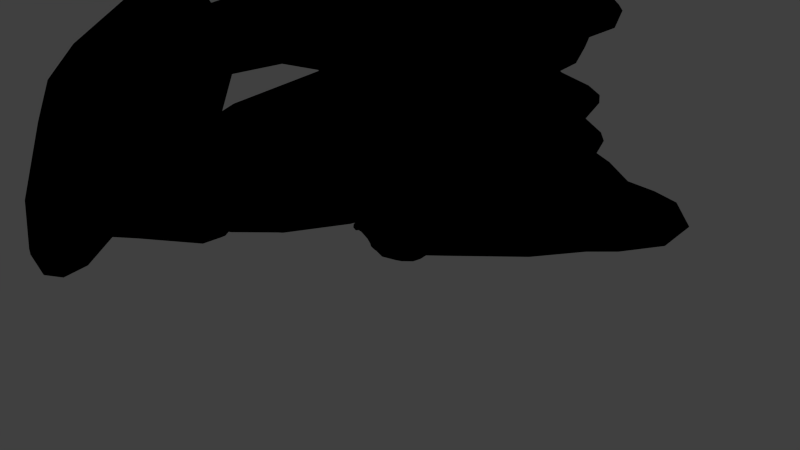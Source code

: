 # Source: rock.blend  (saved by Blender 2.67.0; exported with 4.5.12 LTS)
import bpy
from mathutils import Matrix  # noqa: F401  (used for matrix-valued properties, if any)

bpy.ops.wm.read_factory_settings(use_empty=True)
scene = bpy.context.scene
scene.name = 'Scene'

# ---- collections
col_collection_1 = bpy.data.collections.new('Collection 1'); scene.collection.children.link(col_collection_1)

# ---- materials (node trees are filled in below, after node groups)
mat_desert_rock_material = bpy.data.materials.new('desert_rock_material')
mat_desert_rock_material.alpha_threshold = 0.0
mat_desert_rock_material.use_transparent_shadow = False
mat_desert_rock_material.roughness = 0.5
mat_desert_rock_material.specular_intensity = 0.0
mat_desert_rock_material.line_color = (0.0, 0.0, 0.0, 1.0)
mat_grub = bpy.data.materials.new('grub')
mat_grub.alpha_threshold = 0.0
mat_grub.use_transparent_shadow = False
mat_grub.roughness = 0.5
mat_grub.specular_intensity = 0.0

# ---- material node trees
mat_desert_rock_material.use_nodes = True; mat_desert_rock_material.node_tree.nodes.clear()
_N = mat_desert_rock_material.node_tree.nodes; _L = mat_desert_rock_material.node_tree.links
n0 = _N.new('NodeUndefined'); n0.name = 'Geometry'; n0.location = (-571, 436)
n1 = _N.new('NodeUndefined'); n1.name = 'Output'; n1.location = (952, 489)
n1.inputs[1].default_value = 1.0
n2 = _N.new('ShaderNodeRGBCurve'); n2.name = 'RGB Curves'; n2.location = (704, 532)
n2.width = 200
_c = n2.mapping.curves[1]
while len(_c.points) > 2: _c.points.remove(_c.points[-1])
_c.points[0].location = (0.0, 0.0); _c.points[0].handle_type = 'AUTO'
_c.points[1].location = (0.45556, 0.5); _c.points[1].handle_type = 'AUTO'
_p = _c.points.new(1.0, 1.0); _p.handle_type = 'AUTO'
n2.mapping.update()
n3 = _N.new('ShaderNodeVectorMath'); n3.name = 'Add'; n3.location = (170, 451)
n3.width = 80
n3.hide = True
n3.operation = 'DOT_PRODUCT'
n4 = _N.new('ShaderNodeMix'); n4.name = 'Mix'; n4.location = (516, 354)
n4.width = 100
n4.data_type = 'RGBA'
n4.blend_type = 'ADD'
n5 = _N.new('NodeUndefined'); n5.name = 'Material'; n5.location = (-94, 370)
n5.inputs[0].default_value = (0.8, 0.8, 0.8, 1.0)
n5.inputs[1].default_value = (1.0, 1.0, 1.0, 1.0)
n5.inputs[2].default_value = 0.8
n5.inputs[3].default_value = (0.0, 0.0, 0.0)
n6 = _N.new('ShaderNodeValToRGB'); n6.name = 'ColorRamp'; n6.location = (198, 105)
while len(n6.color_ramp.elements) > 1: n6.color_ramp.elements.remove(n6.color_ramp.elements[-1])
n6.color_ramp.elements[0].position = 0.0; n6.color_ramp.elements[0].color = (0.2331, 0.2331, 0.2331, 1.0)
_e = n6.color_ramp.elements.new(0.2727); _e.color = (0.0, 0.0, 0.0, 1.0)
_L.new(n0.outputs[2], n3.inputs[0])
_L.new(n5.outputs[2], n3.inputs[1])
_L.new(n5.outputs[0], n4.inputs[6])
_L.new(n4.outputs[2], n2.inputs[1])
_L.new(n6.outputs[0], n4.inputs[0])
_L.new(n3.outputs[1], n6.inputs[0])
_L.new(n5.outputs[0], n4.inputs[7])
_L.new(n5.outputs[0], n1.inputs[0])

# ---- world
world_world = bpy.data.worlds.new('World'); scene.world = world_world
world_world.color = (0.05088, 0.05088, 0.05088)
world_world.use_sun_shadow = False
world_world.sun_shadow_jitter_overblur = 0.0
world_world.cycles.sampling_method = 'MANUAL'
world_world.cycles.sample_map_resolution = 256

# ---- cameras
cam_camera = bpy.data.cameras.new('Camera')
cam_camera.clip_end = 100.0
cam_camera.lens = 35.0
cam_camera.sensor_width = 32.0
cam_camera.sensor_height = 18.0
cam_camera.ortho_scale = 7.314
cam_camera.dof.focus_distance = 0.0
cam_camera.dof.aperture_fstop = 128.0

# ---- lights
light_lamp = bpy.data.lights.new('Lamp', 'SUN')
light_lamp.transmission_factor = 0.0
light_lamp.cutoff_distance = 30.0
light_lamp.angle = 1.571
light_lamp.energy = 1.0
light_lamp.shadow_buffer_clip_start = 1.001
light_lamp.shadow_soft_size = 1.0
light_lamp.shadow_cascade_max_distance = 1000.0
light_lamp.cycles.use_multiple_importance_sampling = False

# ---- meshes
me_small_rocks_1 = bpy.data.meshes.new('small_rocks_1')
me_small_rocks_1.from_pydata([(-0.9652, -0.5964, -0.1629), (-1.039, -0.3772, -0.1626), (-0.8647, -0.2954, -0.05244), (-0.7896, -0.5307, -0.01966), (-1.064, -0.6276, 0.04249), (-1.198, -0.4171, 0.06706), (-0.9748, -0.3331, 0.1516), (-1.196, -0.5367, 0.03601), (-1.139, -0.3808, -0.07104), (-1.029, -0.4908, -0.1562), (-1.042, -0.6512, -0.06651), (-0.9129, -0.2892, 0.06418), (-0.8022, -0.5598, 0.06219), (-0.7992, -0.3955, -0.05077), (-0.8894, -0.5507, 0.156), (-1.156, -0.5339, -0.1066), (-0.8135, -0.3911, 0.1061), (-0.8698, -0.4031, 0.2152), (0.9843, 0.3326, -0.1687), (0.9101, 0.5517, -0.1683), (1.085, 0.6335, -0.05823), (1.16, 0.3982, -0.02545), (0.8851, 0.3013, 0.0367), (0.7519, 0.5118, 0.06127), (0.9746, 0.5959, 0.1458), (0.7534, 0.3922, 0.03022), (0.81, 0.5481, -0.07682), (0.9206, 0.4381, -0.162), (0.9076, 0.2778, -0.0723), (1.037, 0.6397, 0.0584), (1.147, 0.3692, 0.0564), (1.15, 0.5334, -0.05656), (1.06, 0.3783, 0.1502), (0.7933, 0.395, -0.1124), (1.136, 0.5379, 0.1003), (1.08, 0.5258, 0.2095)], [], [(15, 8, 1, 9), (16, 12, 3, 13), (10, 15, 9, 0), (4, 7, 15, 10), (7, 5, 8, 15), (11, 16, 13, 2), (14, 17, 7, 4), (5, 6, 11, 8), (0, 9, 13, 3), (9, 1, 2, 13), (14, 4, 10, 12), (6, 17, 16, 11), (12, 10, 0, 3), (8, 11, 2, 1), (17, 14, 12, 16), (17, 6, 5, 7), (33, 26, 19, 27), (34, 30, 21, 31), (28, 33, 27, 18), (22, 25, 33, 28), (25, 23, 26, 33), (29, 34, 31, 20), (32, 35, 25, 22), (23, 24, 29, 26), (18, 27, 31, 21), (27, 19, 20, 31), (32, 22, 28, 30), (24, 35, 34, 29), (30, 28, 18, 21), (26, 29, 20, 19), (35, 32, 30, 34), (35, 24, 23, 25)])
me_small_rocks_1.polygons.foreach_set('use_smooth', [True] * 32)
_uv = me_small_rocks_1.uv_layers.new(name='UVMap')
_uv.uv.foreach_set('vector', [0.5277, 0.4654, 0.5455, 0.4656, 0.5525, 0.4348, 0.547, 0.4385, 0.6216, 0.4619, 0.6065, 0.4572, 0.6013, 0.4382, 0.6056, 0.4287, 0.5438, 0.4634, 0.5277, 0.4654, 0.547, 0.4385, 0.5498, 0.4329, 0.5542, 0.4874, 0.5371, 0.4991, 0.5277, 0.4654, 0.5438, 0.4634, 0.5371, 0.4991, 0.5489, 0.5017, 0.5455, 0.4656, 0.5277, 0.4654, 0.6067, 0.4622, 0.6216, 0.4619, 0.6056, 0.4287, 0.6011, 0.4331, 0.5768, 0.4946, 0.5768, 0.513, 0.5371, 0.4991, 0.5542, 0.4874, 0.5489, 0.5017, 0.5758, 0.4941, 0.5786, 0.4686, 0.5455, 0.4656, 0.5498, 0.4329, 0.547, 0.4385, 0.5761, 0.4172, 0.5775, 0.4355, 0.547, 0.4385, 0.5525, 0.4348, 0.5772, 0.435, 0.5761, 0.4172, 0.5768, 0.4946, 0.5542, 0.4874, 0.5438, 0.4634, 0.5777, 0.4613, 0.603, 0.4888, 0.6236, 0.4912, 0.6216, 0.4619, 0.6067, 0.4622, 0.5777, 0.4613, 0.5438, 0.4634, 0.5498, 0.4329, 0.5775, 0.4355, 0.5455, 0.4656, 0.5786, 0.4686, 0.5772, 0.435, 0.5525, 0.4348, 0.6236, 0.4912, 0.603, 0.4865, 0.6065, 0.4572, 0.6216, 0.4619, 0.5768, 0.513, 0.5758, 0.4941, 0.5489, 0.5017, 0.5371, 0.4991, 0.5277, 0.4654, 0.5455, 0.4656, 0.5525, 0.4348, 0.547, 0.4385, 0.6216, 0.4619, 0.6065, 0.4572, 0.6013, 0.4382, 0.6056, 0.4287, 0.5438, 0.4634, 0.5277, 0.4654, 0.547, 0.4385, 0.5498, 0.4329, 0.5542, 0.4874, 0.5371, 0.4991, 0.5277, 0.4654, 0.5438, 0.4634, 0.5371, 0.4991, 0.5489, 0.5017, 0.5455, 0.4656, 0.5277, 0.4654, 0.6067, 0.4622, 0.6216, 0.4619, 0.6056, 0.4287, 0.6011, 0.4331, 0.5768, 0.4946, 0.5768, 0.513, 0.5371, 0.4991, 0.5542, 0.4874, 0.5489, 0.5017, 0.5758, 0.4941, 0.5786, 0.4686, 0.5455, 0.4656, 0.5498, 0.4329, 0.547, 0.4385, 0.5761, 0.4172, 0.5775, 0.4355, 0.547, 0.4385, 0.5525, 0.4348, 0.5772, 0.435, 0.5761, 0.4172, 0.5768, 0.4946, 0.5542, 0.4874, 0.5438, 0.4634, 0.5777, 0.4613, 0.603, 0.4888, 0.6236, 0.4912, 0.6216, 0.4619, 0.6067, 0.4622, 0.5777, 0.4613, 0.5438, 0.4634, 0.5498, 0.4329, 0.5775, 0.4355, 0.5455, 0.4656, 0.5786, 0.4686, 0.5772, 0.435, 0.5525, 0.4348, 0.6236, 0.4912, 0.603, 0.4865, 0.6065, 0.4572, 0.6216, 0.4619, 0.5768, 0.513, 0.5758, 0.4941, 0.5489, 0.5017, 0.5371, 0.4991])
me_small_rocks_1.materials.append(mat_desert_rock_material)
me_small_rocks_1.use_remesh_preserve_volume = False
me_small_rocks_1.use_remesh_preserve_attributes = False
me_small_rocks_1.use_mirror_vertex_groups = False
me_small_rocks_1.update()
me_small_rocks_2 = bpy.data.meshes.new('small_rocks_2')
me_small_rocks_2.from_pydata([(-1.413, 2.095, -0.1658), (-1.25, 2.26, -0.1654), (-1.099, 2.14, -0.05534), (-1.276, 1.968, -0.02255), (-1.486, 2.17, 0.03959), (-1.357, 2.383, 0.06416), (-1.182, 2.222, 0.1487), (-1.463, 2.328, 0.03311), (-1.299, 2.348, -0.07393), (-1.347, 2.199, -0.1591), (-1.497, 2.139, -0.06941), (-1.115, 2.186, 0.06129), (-1.308, 1.966, 0.05929), (-1.159, 2.037, -0.05367), (-1.339, 2.048, 0.1531), (-1.443, 2.294, -0.1095), (-1.162, 2.051, 0.1032), (-1.198, 2.096, 0.2124), (-0.1667, -1.281, -0.1658), (-0.003957, -1.117, -0.1654), (0.1474, -1.236, -0.05534), (-0.02948, -1.409, -0.02255), (-0.2391, -1.206, 0.03959), (-0.1105, -0.993, 0.06416), (0.06442, -1.155, 0.1487), (-0.2167, -1.048, 0.03311), (-0.05199, -1.029, -0.07393), (-0.1009, -1.177, -0.1591), (-0.2501, -1.237, -0.06941), (0.1313, -1.19, 0.06129), (-0.06108, -1.41, 0.05929), (0.08712, -1.34, -0.05367), (-0.09201, -1.328, 0.1531), (-0.1963, -1.082, -0.1095), (0.08472, -1.325, 0.1032), (0.04874, -1.28, 0.2124), (1.239, -1.017, -0.1658), (1.402, -0.8525, -0.1654), (1.553, -0.9721, -0.05534), (1.376, -1.145, -0.02255), (1.167, -0.9422, 0.03959), (1.295, -0.7288, 0.06416), (1.47, -0.8904, 0.1487), (1.189, -0.7837, 0.03311), (1.354, -0.7645, -0.07393), (1.305, -0.9127, -0.1591), (1.156, -0.9728, -0.06941), (1.537, -0.9262, 0.06129), (1.345, -1.146, 0.05929), (1.493, -1.075, -0.05367), (1.314, -1.064, 0.1531), (1.209, -0.8182, -0.1095), (1.49, -1.061, 0.1032), (1.454, -1.016, 0.2124)], [], [(15, 8, 1, 9), (16, 12, 3, 13), (10, 15, 9, 0), (4, 7, 15, 10), (7, 5, 8, 15), (11, 16, 13, 2), (14, 17, 7, 4), (5, 6, 11, 8), (0, 9, 13, 3), (9, 1, 2, 13), (14, 4, 10, 12), (6, 17, 16, 11), (12, 10, 0, 3), (8, 11, 2, 1), (17, 14, 12, 16), (17, 6, 5, 7), (33, 26, 19, 27), (34, 30, 21, 31), (28, 33, 27, 18), (22, 25, 33, 28), (25, 23, 26, 33), (29, 34, 31, 20), (32, 35, 25, 22), (23, 24, 29, 26), (18, 27, 31, 21), (27, 19, 20, 31), (32, 22, 28, 30), (24, 35, 34, 29), (30, 28, 18, 21), (26, 29, 20, 19), (35, 32, 30, 34), (35, 24, 23, 25), (51, 44, 37, 45), (52, 48, 39, 49), (46, 51, 45, 36), (40, 43, 51, 46), (43, 41, 44, 51), (47, 52, 49, 38), (50, 53, 43, 40), (41, 42, 47, 44), (36, 45, 49, 39), (45, 37, 38, 49), (50, 40, 46, 48), (42, 53, 52, 47), (48, 46, 36, 39), (44, 47, 38, 37), (53, 50, 48, 52), (53, 42, 41, 43)])
me_small_rocks_2.polygons.foreach_set('use_smooth', [True] * 48)
_uv = me_small_rocks_2.uv_layers.new(name='UVMap')
_uv.uv.foreach_set('vector', [0.5277, 0.4654, 0.5455, 0.4656, 0.5525, 0.4348, 0.547, 0.4385, 0.6216, 0.4619, 0.6065, 0.4572, 0.6013, 0.4382, 0.6056, 0.4287, 0.5438, 0.4634, 0.5277, 0.4654, 0.547, 0.4385, 0.5498, 0.4329, 0.5542, 0.4874, 0.5371, 0.4991, 0.5277, 0.4654, 0.5438, 0.4634, 0.5371, 0.4991, 0.5489, 0.5017, 0.5455, 0.4656, 0.5277, 0.4654, 0.6067, 0.4622, 0.6216, 0.4619, 0.6056, 0.4287, 0.6011, 0.4331, 0.5768, 0.4946, 0.5768, 0.513, 0.5371, 0.4991, 0.5542, 0.4874, 0.5489, 0.5017, 0.5758, 0.4941, 0.5786, 0.4686, 0.5455, 0.4656, 0.5498, 0.4329, 0.547, 0.4385, 0.5761, 0.4172, 0.5775, 0.4355, 0.547, 0.4385, 0.5525, 0.4348, 0.5772, 0.435, 0.5761, 0.4172, 0.5768, 0.4946, 0.5542, 0.4874, 0.5438, 0.4634, 0.5777, 0.4613, 0.603, 0.4888, 0.6236, 0.4912, 0.6216, 0.4619, 0.6067, 0.4622, 0.5777, 0.4613, 0.5438, 0.4634, 0.5498, 0.4329, 0.5775, 0.4355, 0.5455, 0.4656, 0.5786, 0.4686, 0.5772, 0.435, 0.5525, 0.4348, 0.6236, 0.4912, 0.603, 0.4865, 0.6065, 0.4572, 0.6216, 0.4619, 0.5768, 0.513, 0.5758, 0.4941, 0.5489, 0.5017, 0.5371, 0.4991, 0.5277, 0.4654, 0.5455, 0.4656, 0.5525, 0.4348, 0.547, 0.4385, 0.6216, 0.4619, 0.6065, 0.4572, 0.6013, 0.4382, 0.6056, 0.4287, 0.5438, 0.4634, 0.5277, 0.4654, 0.547, 0.4385, 0.5498, 0.4329, 0.5542, 0.4874, 0.5371, 0.4991, 0.5277, 0.4654, 0.5438, 0.4634, 0.5371, 0.4991, 0.5489, 0.5017, 0.5455, 0.4656, 0.5277, 0.4654, 0.6067, 0.4622, 0.6216, 0.4619, 0.6056, 0.4287, 0.6011, 0.4331, 0.5768, 0.4946, 0.5768, 0.513, 0.5371, 0.4991, 0.5542, 0.4874, 0.5489, 0.5017, 0.5758, 0.4941, 0.5786, 0.4686, 0.5455, 0.4656, 0.5498, 0.4329, 0.547, 0.4385, 0.5761, 0.4172, 0.5775, 0.4355, 0.547, 0.4385, 0.5525, 0.4348, 0.5772, 0.435, 0.5761, 0.4172, 0.5768, 0.4946, 0.5542, 0.4874, 0.5438, 0.4634, 0.5777, 0.4613, 0.603, 0.4888, 0.6236, 0.4912, 0.6216, 0.4619, 0.6067, 0.4622, 0.5777, 0.4613, 0.5438, 0.4634, 0.5498, 0.4329, 0.5775, 0.4355, 0.5455, 0.4656, 0.5786, 0.4686, 0.5772, 0.435, 0.5525, 0.4348, 0.6236, 0.4912, 0.603, 0.4865, 0.6065, 0.4572, 0.6216, 0.4619, 0.5768, 0.513, 0.5758, 0.4941, 0.5489, 0.5017, 0.5371, 0.4991, 0.5277, 0.4654, 0.5455, 0.4656, 0.5525, 0.4348, 0.547, 0.4385, 0.6216, 0.4619, 0.6065, 0.4572, 0.6013, 0.4382, 0.6056, 0.4287, 0.5438, 0.4634, 0.5277, 0.4654, 0.547, 0.4385, 0.5498, 0.4329, 0.5542, 0.4874, 0.5371, 0.4991, 0.5277, 0.4654, 0.5438, 0.4634, 0.5371, 0.4991, 0.5489, 0.5017, 0.5455, 0.4656, 0.5277, 0.4654, 0.6067, 0.4622, 0.6216, 0.4619, 0.6056, 0.4287, 0.6011, 0.4331, 0.5768, 0.4946, 0.5768, 0.513, 0.5371, 0.4991, 0.5542, 0.4874, 0.5489, 0.5017, 0.5758, 0.4941, 0.5786, 0.4686, 0.5455, 0.4656, 0.5498, 0.4329, 0.547, 0.4385, 0.5761, 0.4172, 0.5775, 0.4355, 0.547, 0.4385, 0.5525, 0.4348, 0.5772, 0.435, 0.5761, 0.4172, 0.5768, 0.4946, 0.5542, 0.4874, 0.5438, 0.4634, 0.5777, 0.4613, 0.603, 0.4888, 0.6236, 0.4912, 0.6216, 0.4619, 0.6067, 0.4622, 0.5777, 0.4613, 0.5438, 0.4634, 0.5498, 0.4329, 0.5775, 0.4355, 0.5455, 0.4656, 0.5786, 0.4686, 0.5772, 0.435, 0.5525, 0.4348, 0.6236, 0.4912, 0.603, 0.4865, 0.6065, 0.4572, 0.6216, 0.4619, 0.5768, 0.513, 0.5758, 0.4941, 0.5489, 0.5017, 0.5371, 0.4991])
me_small_rocks_2.materials.append(mat_desert_rock_material)
me_small_rocks_2.use_remesh_preserve_volume = False
me_small_rocks_2.use_remesh_preserve_attributes = False
me_small_rocks_2.use_mirror_vertex_groups = False
me_small_rocks_2.update()
me_desert_rock_small = bpy.data.meshes.new('desert_rock_small')
me_desert_rock_small.from_pydata([(-0.2623, 0.9955, 0.7482), (-0.07047, 1.149, 0.2978), (0.3479, 1.159, 0.371), (0.776, 0.9056, 0.3246), (0.02024, -0.8768, 1.082), (-0.1691, -1.149, 0.9853), (-0.04366, -1.407, 0.5466), (0.4452, -1.476, 0.002468), (0.7715, -1.074, 0.09696), (0.9456, -0.5139, 0.4106), (1.243, 0.2118, 0.4758), (0.7524, 0.393, 0.8832), (0.4088, -0.05786, 1.015), (1.042, -0.721, -0.3104), (1.298, 0.05633, 0.1179), (1.355, 0.2518, 0.1403), (1.361, 0.4004, 0.2954), (1.322, 0.3669, 0.4374), (1.212, 0.09311, -0.3682), (0.9985, -0.5469, -0.6291), (1.087, 0.3351, -0.5755), (1.215, 0.6522, -0.006896), (0.2564, 1.238, 0.02517), (0.4589, 1.056, -0.2756), (0.873, 0.4243, -0.6931), (0.8679, -0.4226, -0.808), (0.5925, -0.5423, -0.9782), (0.4414, 0.05253, -1.056), (0.5549, 0.1589, -0.9737), (0.6597, 0.3934, -0.8413), (0.3741, -0.5372, -1.049), (0.5226, -0.6701, -0.9919), (0.6636, -0.7634, -0.8418), (0.7894, -0.8794, -0.5883), (0.5397, -1.108, -0.5058), (-0.2156, -1.523, 0.5121), (0.1736, -1.608, 0.06069), (-0.434, -1.273, 0.9069), (-0.8287, -0.5001, 1.011), (-0.7879, -0.08399, 1.126), (-0.504, 0.1373, 1.271), (-0.4294, -0.1362, 1.246), (-0.006319, 0.3721, 1.141), (0.1787, 0.6646, 1.055), (-0.3014, 0.5733, 1.143), (0.01866, 0.8692, 1.033), (0.3063, 0.9637, 0.8175), (0.7158, 0.7624, 0.7497), (0.9867, 0.548, 0.6741), (-0.5801, 1.071, -0.1407), (-0.6225, 1.021, 0.04932), (-0.5132, 0.9846, 0.3935), (0.01416, 1.207, -0.1806), (0.05765, 1.079, -0.4254), (-0.06417, 0.9025, -0.6501), (-0.0001917, 0.6471, -0.8917), (0.3983, 0.5591, -0.8204), (0.05612, 0.3558, -1.022), (-0.3324, 0.5254, -0.9534), (-0.4902, 0.3114, -0.9386), (-0.5293, -0.08035, -0.9282), (-0.1092, -0.3728, -1.023), (0.09783, -0.5393, -1.019), (0.04938, -0.2406, -1.057), (0.2608, -1.077, -0.7117), (-0.0632, -1.305, -0.5152), (-0.2329, -1.566, -0.06427), (-0.01588, -0.9342, -0.7648), (-0.826, -0.4505, -0.6083), (-0.9333, -0.7644, -0.3909), (-1.031, -0.8236, -0.2445), (-0.5632, -1.448, 0.3181), (-0.6664, -1.313, 0.6002), (-1.018, -0.6399, 0.6014), (-1.252, -0.3355, 0.3377), (-1.289, -0.3379, -0.03316), (-1.007, 0.2345, 0.8634), (-1.274, 0.009076, 0.3799), (-0.941, 0.5158, 0.8211), (-0.608, 0.7647, 0.7965), (-1.039, 0.5932, 0.5543), (-0.7611, 0.9255, -0.2972), (-0.9179, 0.7651, -0.1511), (-1.158, 0.373, -0.01125), (-1.208, 0.2854, 0.3646), (-0.5154, 0.8482, -0.554), (-0.7406, 0.4995, -0.631), (-0.9663, 0.297, -0.4041), (-1.187, 0.1415, -0.1567)], [], [(16, 21, 48, 17), (12, 9, 10, 11), (4, 9, 12), (9, 6, 7, 8), (9, 4, 5, 6), (8, 13, 14, 9), (10, 16, 17), (9, 14, 16, 10), (16, 14, 15), (13, 19, 18, 14), (14, 18, 15), (15, 21, 16), (21, 15, 18, 20), (23, 22, 21), (24, 23, 21, 20), (20, 18, 19, 25), (28, 29, 24, 20), (28, 20, 25), (28, 25, 26, 27), (26, 31, 30, 27), (33, 19, 13), (19, 33, 32, 25), (25, 32, 31, 26), (8, 34, 33, 13), (7, 34, 8), (6, 35, 36, 7), (5, 37, 35, 6), (41, 40, 39, 38), (5, 38, 37), (4, 41, 38, 5), (41, 4, 12), (11, 43, 42, 12), (42, 40, 41, 12), (44, 40, 42), (44, 42, 43, 45), (11, 47, 46, 43), (43, 46, 45), (10, 17, 48, 11), (11, 48, 47), (21, 3, 47, 48), (21, 22, 2, 3), (3, 2, 46, 47), (0, 45, 46), (22, 1, 2), (0, 46, 2, 1), (1, 51, 0), (51, 1, 49, 50), (22, 52, 49, 1), (52, 22, 23, 53), (23, 24, 29, 56), (56, 55, 54), (56, 54, 53, 23), (58, 55, 57), (55, 56, 57), (56, 29, 28), (57, 56, 28, 27), (54, 55, 58), (63, 27, 30, 62), (63, 57, 27), (61, 63, 62), (57, 63, 61, 60), (60, 59, 58, 57), (64, 31, 32), (64, 32, 33, 34), (65, 7, 36, 66), (7, 65, 64, 34), (67, 64, 65), (30, 64, 67, 62), (60, 61, 68), (68, 61, 62, 67), (65, 69, 68, 67), (69, 65, 66, 70), (66, 71, 70), (70, 73, 74, 75), (73, 70, 71, 72), (72, 37, 38, 73), (73, 76, 77, 74), (73, 38, 39, 76), (76, 39, 40, 78), (79, 44, 45, 0), (78, 40, 44, 79), (79, 0, 51), (79, 51, 80, 78), (50, 80, 51), (49, 81, 82, 50), (50, 82, 83), (50, 83, 84, 80), (81, 49, 52, 85), (85, 52, 53, 54), (85, 54, 58), (85, 58, 59, 86), (86, 81, 85), (81, 86, 87, 82), (82, 87, 83), (88, 83, 87), (76, 80, 84, 77), (80, 76, 78), (83, 88, 84), (74, 77, 75), (75, 77, 84, 88), (86, 60, 68, 87), (86, 59, 60), (87, 68, 69, 88), (88, 69, 70, 75), (64, 30, 31), (35, 71, 66, 36), (71, 35, 37, 72)])
me_desert_rock_small.polygons.foreach_set('use_smooth', [True] * 107)
_uv = me_desert_rock_small.uv_layers.new(name='UVMap')
_uv.uv.foreach_set('vector', [0.9316, 0.8044, 0.9057, 0.8044, 0.9057, 0.8303, 0.9316, 0.8303, 0.7192, 0.7248, 0.6667, 0.7248, 0.6667, 0.7772, 0.7192, 0.7772, 0.6671, 0.7241, 0.7192, 0.672, 0.7192, 0.7241, 0.7723, 0.6717, 0.7198, 0.6717, 0.7198, 0.7241, 0.7723, 0.7241, 0.7723, 0.7248, 0.7198, 0.7248, 0.7198, 0.7772, 0.7723, 0.7772, 0.8254, 0.7248, 0.7729, 0.7248, 0.7729, 0.7772, 0.8254, 0.7772, 0.9591, 0.9763, 0.9847, 0.964, 0.9847, 0.9763, 0.905, 0.8044, 0.8791, 0.8044, 0.8791, 0.8569, 0.905, 0.8569, 0.6794, 0.964, 0.6671, 0.9763, 0.6794, 0.9763, 0.8785, 0.8834, 0.8785, 0.8575, 0.826, 0.8575, 0.826, 0.8834, 0.9581, 0.7241, 0.9581, 0.6985, 0.9325, 0.7241, 0.9588, 0.976, 0.9843, 0.9637, 0.9588, 0.9637, 0.7723, 0.8309, 0.7464, 0.8309, 0.7464, 0.8834, 0.7723, 0.8834, 0.9581, 0.7772, 0.9581, 0.7516, 0.906, 0.7772, 0.8254, 0.7779, 0.7729, 0.7779, 0.7729, 0.8303, 0.8254, 0.8303, 0.8254, 0.8569, 0.8254, 0.8309, 0.7729, 0.8309, 0.7729, 0.8569, 0.8519, 0.9637, 0.826, 0.9637, 0.826, 0.9896, 0.8519, 0.9896, 0.7457, 0.8834, 0.7457, 0.8313, 0.7202, 0.8834, 0.9714, 0.9099, 0.9714, 0.8575, 0.9588, 0.8575, 0.9588, 0.9099, 0.9847, 0.9371, 0.9588, 0.9371, 0.9588, 0.963, 0.9847, 0.963, 0.9847, 0.7516, 0.9847, 0.7772, 0.9591, 0.7772, 0.9316, 0.9371, 0.9057, 0.9371, 0.9057, 0.963, 0.9316, 0.963, 0.9581, 0.9763, 0.9581, 0.9637, 0.9322, 0.9637, 0.9322, 0.9763, 0.9581, 0.9371, 0.9322, 0.9371, 0.9322, 0.963, 0.9581, 0.963, 0.8519, 0.7772, 0.8519, 0.7251, 0.8263, 0.7772, 0.9581, 0.8309, 0.9455, 0.8309, 0.9455, 0.8834, 0.9581, 0.8834, 0.9316, 0.9763, 0.9316, 0.9637, 0.9057, 0.9637, 0.9057, 0.9763, 0.9581, 0.9106, 0.9322, 0.9106, 0.9322, 0.9365, 0.9581, 0.9365, 0.7454, 0.8309, 0.7198, 0.8831, 0.7198, 0.8309, 0.8785, 0.8303, 0.8785, 0.7779, 0.8526, 0.7779, 0.8526, 0.8303, 0.6667, 0.6717, 0.6667, 0.7238, 0.7189, 0.6717, 0.6667, 0.8834, 0.7192, 0.8834, 0.7192, 0.8575, 0.6667, 0.8575, 0.8785, 0.7772, 0.8785, 0.7248, 0.8526, 0.7248, 0.8526, 0.7772, 0.9322, 0.6982, 0.9322, 0.7238, 0.9578, 0.6982, 0.9581, 0.8044, 0.9322, 0.8044, 0.9322, 0.8303, 0.9581, 0.8303, 0.7988, 0.9099, 0.7988, 0.884, 0.7464, 0.884, 0.7464, 0.9099, 0.9843, 0.7513, 0.9588, 0.7769, 0.9588, 0.7513, 0.9448, 0.8309, 0.9322, 0.8309, 0.9322, 0.8834, 0.9448, 0.8834, 0.6936, 0.9896, 0.7192, 0.9896, 0.7192, 0.964, 0.8785, 0.9099, 0.8785, 0.884, 0.826, 0.884, 0.826, 0.9099, 0.905, 0.7772, 0.905, 0.7248, 0.8791, 0.7248, 0.8791, 0.7772, 0.6927, 0.9371, 0.6667, 0.9371, 0.6667, 0.963, 0.6927, 0.963, 0.9847, 0.8313, 0.9847, 0.8569, 0.9591, 0.8569, 0.8529, 0.9896, 0.8785, 0.964, 0.8785, 0.9896, 0.7192, 0.9371, 0.6933, 0.9371, 0.6933, 0.963, 0.7192, 0.963, 0.9847, 0.672, 0.9847, 0.6976, 0.9591, 0.6976, 0.7988, 0.9371, 0.7729, 0.9371, 0.7729, 0.963, 0.7988, 0.963, 0.8254, 0.9371, 0.7995, 0.9371, 0.7995, 0.963, 0.8254, 0.963, 0.8519, 0.9371, 0.826, 0.9371, 0.826, 0.963, 0.8519, 0.963, 0.6933, 0.9365, 0.7457, 0.9365, 0.7457, 0.9106, 0.6933, 0.9106, 0.9847, 0.7251, 0.9847, 0.7507, 0.9591, 0.7507, 0.9316, 0.8309, 0.9057, 0.8309, 0.9057, 0.8569, 0.9316, 0.8569, 0.6933, 0.9893, 0.6933, 0.9637, 0.7189, 0.9637, 0.7457, 0.9896, 0.7457, 0.964, 0.7202, 0.9896, 0.9847, 0.6985, 0.9847, 0.7241, 0.9591, 0.7241, 0.9316, 0.6717, 0.9057, 0.6717, 0.9057, 0.6976, 0.9316, 0.6976, 0.9591, 0.8303, 0.9847, 0.8303, 0.9847, 0.8047, 0.9316, 0.6982, 0.9057, 0.6982, 0.9057, 0.7241, 0.9316, 0.7241, 0.7998, 0.9896, 0.8254, 0.964, 0.8254, 0.9896, 0.6667, 0.9637, 0.6791, 0.9637, 0.6667, 0.976, 0.9316, 0.9099, 0.9316, 0.8575, 0.9057, 0.8575, 0.9057, 0.9099, 0.9316, 0.7248, 0.9057, 0.7248, 0.9057, 0.7507, 0.9316, 0.7507, 0.8794, 0.9763, 0.905, 0.964, 0.905, 0.9763, 0.7723, 0.9637, 0.7464, 0.9637, 0.7464, 0.9896, 0.7723, 0.9896, 0.8791, 0.9365, 0.9316, 0.9365, 0.9316, 0.9106, 0.8791, 0.9106, 0.6927, 0.9365, 0.6927, 0.884, 0.6667, 0.884, 0.6667, 0.9365, 0.7454, 0.9637, 0.7198, 0.9637, 0.7198, 0.9893, 0.826, 0.9365, 0.8785, 0.9365, 0.8785, 0.9106, 0.826, 0.9106, 0.7988, 0.9896, 0.7732, 0.9896, 0.7988, 0.964, 0.7723, 0.7779, 0.7198, 0.7779, 0.7198, 0.8303, 0.7723, 0.8303, 0.8254, 0.9365, 0.8254, 0.884, 0.7995, 0.884, 0.7995, 0.9365, 0.7464, 0.9365, 0.7988, 0.9365, 0.7988, 0.9106, 0.7464, 0.9106, 0.9057, 0.7769, 0.9057, 0.7513, 0.9578, 0.7513, 0.905, 0.9099, 0.905, 0.8575, 0.8791, 0.8575, 0.8791, 0.9099, 0.8254, 0.6717, 0.7729, 0.6717, 0.7729, 0.7241, 0.8254, 0.7241, 0.9316, 0.8038, 0.9316, 0.7779, 0.8791, 0.7779, 0.8791, 0.8038, 0.905, 0.7241, 0.905, 0.6717, 0.8791, 0.6717, 0.8791, 0.7241, 0.7457, 0.9099, 0.7457, 0.884, 0.6933, 0.884, 0.6933, 0.9099, 0.8785, 0.7241, 0.8785, 0.6717, 0.8526, 0.6717, 0.8526, 0.7241, 0.9581, 0.7779, 0.9322, 0.7779, 0.9322, 0.8038, 0.9581, 0.8038, 0.7729, 0.8834, 0.8254, 0.8834, 0.8254, 0.8575, 0.7729, 0.8575, 0.8782, 0.9637, 0.8526, 0.9637, 0.8526, 0.9893, 0.9581, 0.884, 0.9322, 0.884, 0.9322, 0.9099, 0.9581, 0.9099, 0.8516, 0.7248, 0.826, 0.7769, 0.826, 0.7248, 0.6927, 0.9896, 0.6927, 0.9637, 0.68, 0.9637, 0.68, 0.9896, 0.7985, 0.9637, 0.7729, 0.9637, 0.7729, 0.9893, 0.7192, 0.7779, 0.6667, 0.7779, 0.6667, 0.8303, 0.7192, 0.8303, 0.9581, 0.6717, 0.9322, 0.6717, 0.9322, 0.6976, 0.9581, 0.6976, 0.9581, 0.7248, 0.9322, 0.7248, 0.9322, 0.7507, 0.9581, 0.7507, 0.7995, 0.9637, 0.8251, 0.9637, 0.7995, 0.9893, 0.7723, 0.9371, 0.7464, 0.9371, 0.7464, 0.963, 0.7723, 0.963, 0.9588, 0.8565, 0.9843, 0.8309, 0.9588, 0.8309, 0.7457, 0.9371, 0.7198, 0.9371, 0.7198, 0.963, 0.7457, 0.963, 0.9588, 0.6973, 0.9843, 0.6717, 0.9588, 0.6717, 0.9847, 0.8038, 0.9591, 0.8038, 0.9847, 0.7782, 0.8785, 0.9371, 0.8526, 0.9371, 0.8526, 0.963, 0.8785, 0.963, 0.9588, 0.7238, 0.9843, 0.6982, 0.9588, 0.6982, 0.9588, 0.7779, 0.9843, 0.7779, 0.9588, 0.8034, 0.9588, 0.8044, 0.9843, 0.8044, 0.9588, 0.83, 0.905, 0.9371, 0.8791, 0.9371, 0.8791, 0.963, 0.905, 0.963, 0.826, 0.8569, 0.8785, 0.8569, 0.8785, 0.8309, 0.826, 0.8309, 0.9588, 0.7503, 0.9588, 0.7248, 0.9843, 0.7248, 0.8519, 0.8303, 0.8519, 0.7779, 0.826, 0.7779, 0.826, 0.8303, 0.6667, 0.8569, 0.7192, 0.8569, 0.7192, 0.8309, 0.6667, 0.8309, 0.9047, 0.9637, 0.8791, 0.976, 0.8791, 0.9637, 0.8519, 0.6717, 0.826, 0.6717, 0.826, 0.7241, 0.8519, 0.7241, 0.9847, 0.9106, 0.9588, 0.9106, 0.9588, 0.9365, 0.9847, 0.9365])
me_desert_rock_small.materials.append(mat_desert_rock_material)
me_desert_rock_small.use_remesh_preserve_volume = False
me_desert_rock_small.use_remesh_preserve_attributes = False
me_desert_rock_small.use_mirror_vertex_groups = False
me_desert_rock_small.update()
me_desert_rock_small_2 = bpy.data.meshes.new('desert_rock_small_2')
me_desert_rock_small_2.from_pydata([(-1.004, 0.1095, -0.05961), (-0.8251, 0.4563, 0.05895), (-0.8199, 0.4274, 0.3953), (-0.5987, 0.3236, 0.7081), (-0.08012, -1.102, 0.05493), (0.1044, -1.199, -0.1233), (0.5035, -1.086, -0.08635), (0.8953, -0.8014, 0.2399), (0.6537, -0.6292, 0.5352), (0.1859, -0.5, 0.7438), (-0.2279, -0.1346, 1.038), (-0.6101, -0.2791, 0.7052), (-0.4649, -0.608, 0.4145), (0.7045, -0.1966, 0.7344), (0.06053, -0.01264, 1.035), (-0.05632, 0.08253, 1.096), (-0.2241, 0.07478, 1.127), (-0.2861, -0.02603, 1.108), (0.2913, 0.2856, 0.9227), (0.7718, 0.08143, 0.6826), (0.2499, 0.5351, 0.8232), (-0.2225, 0.3839, 1.002), (-0.6894, 0.6679, 0.2959), (-0.3992, 0.7456, 0.4124), (0.2366, 0.6476, 0.6502), (0.7815, 0.25, 0.572), (0.9085, 0.2773, 0.3305), (0.5929, 0.6451, 0.2486), (0.5011, 0.6579, 0.3536), (0.3085, 0.712, 0.4661), (0.9175, 0.3167, 0.1525), (0.9805, 0.2138, 0.2647), (0.9698, 0.07904, 0.383), (0.9145, -0.1281, 0.4976), (0.9705, -0.3053, 0.2925), (0.5674, -1.133, -0.2333), (0.9067, -0.9123, 0.02241), (0.1857, -1.227, -0.3481), (-0.3595, -0.8714, -0.5904), (-0.6543, -0.709, -0.5163), (-0.8244, -0.6656, -0.263), (-0.6457, -0.7997, -0.2271), (-0.8286, -0.4532, 0.1328), (-0.9267, -0.2398, 0.2915), (-0.9798, -0.3495, -0.08373), (-1.051, -0.1182, 0.179), (-0.9543, 0.06289, 0.3911), (-0.7534, -0.0006495, 0.6911), (-0.5576, -0.06938, 0.8806), (-0.6055, 0.6564, -0.3893), (-0.6843, 0.5187, -0.4081), (-0.8362, 0.303, -0.2917), (-0.59, 0.765, 0.08357), (-0.3797, 0.8367, 0.08458), (-0.1725, 0.8671, -0.04589), (0.1114, 0.8675, -0.03798), (0.1711, 0.7858, 0.2752), (0.3545, 0.7838, -0.02798), (0.1741, 0.8302, -0.3139), (0.2693, 0.7015, -0.4522), (0.4827, 0.4803, -0.5111), (0.7513, 0.3826, -0.2122), (0.8693, 0.2931, -0.06165), (0.7133, 0.4775, -0.0811), (1.03, -0.1752, 0.05587), (1.015, -0.4191, -0.1965), (0.9007, -0.8246, -0.3057), (0.944, -0.07158, -0.1558), (0.4858, 0.08791, -0.7408), (0.5349, -0.2111, -0.8274), (0.478, -0.3296, -0.8947), (0.5877, -0.9866, -0.5194), (0.3459, -1.077, -0.5631), (-0.08152, -0.7157, -0.7892), (-0.1412, -0.4016, -0.9754), (0.05566, -0.1901, -1.04), (-0.7207, -0.3875, -0.69), (-0.3635, -0.2376, -0.963), (-0.8506, -0.2078, -0.6213), (-0.9395, -0.05118, -0.3436), (-0.7627, -0.0138, -0.7179), (-0.4599, 0.6635, -0.5574), (-0.4659, 0.4886, -0.6783), (-0.3463, 0.1889, -0.8825), (-0.5051, -0.07628, -0.8922), (-0.2477, 0.7736, -0.395), (-0.03413, 0.6227, -0.6052), (-0.06806, 0.377, -0.7756), (-0.1392, 0.1454, -0.9369)], [], [(16, 21, 48, 17), (12, 9, 10, 11), (4, 9, 12), (9, 6, 7, 8), (9, 4, 5, 6), (8, 13, 14, 9), (10, 16, 17), (9, 14, 16, 10), (16, 14, 15), (13, 19, 18, 14), (14, 18, 15), (15, 21, 16), (21, 15, 18, 20), (23, 22, 21), (24, 23, 21, 20), (20, 18, 19, 25), (28, 29, 24, 20), (28, 20, 25), (28, 25, 26, 27), (26, 31, 30, 27), (33, 19, 13), (19, 33, 32, 25), (25, 32, 31, 26), (8, 34, 33, 13), (7, 34, 8), (6, 35, 36, 7), (5, 37, 35, 6), (41, 40, 39, 38), (5, 38, 37), (4, 41, 38, 5), (41, 4, 12), (11, 43, 42, 12), (42, 40, 41, 12), (44, 40, 42), (44, 42, 43, 45), (11, 47, 46, 43), (43, 46, 45), (10, 17, 48, 11), (11, 48, 47), (21, 3, 47, 48), (21, 22, 2, 3), (3, 2, 46, 47), (0, 45, 46), (22, 1, 2), (0, 46, 2, 1), (1, 51, 0), (51, 1, 49, 50), (22, 52, 49, 1), (52, 22, 23, 53), (23, 24, 29, 56), (56, 55, 54), (56, 54, 53, 23), (58, 55, 57), (55, 56, 57), (56, 29, 28), (57, 56, 28, 27), (54, 55, 58), (63, 27, 30, 62), (63, 57, 27), (61, 63, 62), (57, 63, 61, 60), (60, 59, 58, 57), (64, 31, 32), (64, 32, 33, 34), (65, 7, 36, 66), (7, 65, 64, 34), (67, 64, 65), (30, 64, 67, 62), (60, 61, 68), (68, 61, 62, 67), (65, 69, 68, 67), (69, 65, 66, 70), (66, 71, 70), (70, 73, 74, 75), (73, 70, 71, 72), (72, 37, 38, 73), (73, 76, 77, 74), (73, 38, 39, 76), (76, 39, 40, 78), (79, 44, 45, 0), (78, 40, 44, 79), (79, 0, 51), (79, 51, 80, 78), (50, 80, 51), (49, 81, 82, 50), (50, 82, 83), (50, 83, 84, 80), (81, 49, 52, 85), (85, 52, 53, 54), (85, 54, 58), (85, 58, 59, 86), (86, 81, 85), (81, 86, 87, 82), (82, 87, 83), (88, 83, 87), (76, 80, 84, 77), (80, 76, 78), (83, 88, 84), (74, 77, 75), (75, 77, 84, 88), (86, 60, 68, 87), (86, 59, 60), (87, 68, 69, 88), (88, 69, 70, 75), (64, 30, 31), (35, 71, 66, 36), (71, 35, 37, 72)])
me_desert_rock_small_2.polygons.foreach_set('use_smooth', [True] * 107)
_uv = me_desert_rock_small_2.uv_layers.new(name='UVMap')
_uv.uv.foreach_set('vector', [0.9316, 0.8044, 0.9057, 0.8044, 0.9057, 0.8303, 0.9316, 0.8303, 0.7192, 0.7248, 0.6667, 0.7248, 0.6667, 0.7772, 0.7192, 0.7772, 0.6671, 0.7241, 0.7192, 0.672, 0.7192, 0.7241, 0.7723, 0.6717, 0.7198, 0.6717, 0.7198, 0.7241, 0.7723, 0.7241, 0.7723, 0.7248, 0.7198, 0.7248, 0.7198, 0.7772, 0.7723, 0.7772, 0.8254, 0.7248, 0.7729, 0.7248, 0.7729, 0.7772, 0.8254, 0.7772, 0.9591, 0.9763, 0.9847, 0.964, 0.9847, 0.9763, 0.905, 0.8044, 0.8791, 0.8044, 0.8791, 0.8569, 0.905, 0.8569, 0.6794, 0.964, 0.6671, 0.9763, 0.6794, 0.9763, 0.8785, 0.8834, 0.8785, 0.8575, 0.826, 0.8575, 0.826, 0.8834, 0.9581, 0.7241, 0.9581, 0.6985, 0.9325, 0.7241, 0.9588, 0.976, 0.9843, 0.9637, 0.9588, 0.9637, 0.7723, 0.8309, 0.7464, 0.8309, 0.7464, 0.8834, 0.7723, 0.8834, 0.9581, 0.7772, 0.9581, 0.7516, 0.906, 0.7772, 0.8254, 0.7779, 0.7729, 0.7779, 0.7729, 0.8303, 0.8254, 0.8303, 0.8254, 0.8569, 0.8254, 0.8309, 0.7729, 0.8309, 0.7729, 0.8569, 0.8519, 0.9637, 0.826, 0.9637, 0.826, 0.9896, 0.8519, 0.9896, 0.7457, 0.8834, 0.7457, 0.8313, 0.7202, 0.8834, 0.9714, 0.9099, 0.9714, 0.8575, 0.9588, 0.8575, 0.9588, 0.9099, 0.9847, 0.9371, 0.9588, 0.9371, 0.9588, 0.963, 0.9847, 0.963, 0.9847, 0.7516, 0.9847, 0.7772, 0.9591, 0.7772, 0.9316, 0.9371, 0.9057, 0.9371, 0.9057, 0.963, 0.9316, 0.963, 0.9581, 0.9763, 0.9581, 0.9637, 0.9322, 0.9637, 0.9322, 0.9763, 0.9581, 0.9371, 0.9322, 0.9371, 0.9322, 0.963, 0.9581, 0.963, 0.8519, 0.7772, 0.8519, 0.7251, 0.8263, 0.7772, 0.9581, 0.8309, 0.9455, 0.8309, 0.9455, 0.8834, 0.9581, 0.8834, 0.9316, 0.9763, 0.9316, 0.9637, 0.9057, 0.9637, 0.9057, 0.9763, 0.9581, 0.9106, 0.9322, 0.9106, 0.9322, 0.9365, 0.9581, 0.9365, 0.7454, 0.8309, 0.7198, 0.8831, 0.7198, 0.8309, 0.8785, 0.8303, 0.8785, 0.7779, 0.8526, 0.7779, 0.8526, 0.8303, 0.6667, 0.6717, 0.6667, 0.7238, 0.7189, 0.6717, 0.6667, 0.8834, 0.7192, 0.8834, 0.7192, 0.8575, 0.6667, 0.8575, 0.8785, 0.7772, 0.8785, 0.7248, 0.8526, 0.7248, 0.8526, 0.7772, 0.9322, 0.6982, 0.9322, 0.7238, 0.9578, 0.6982, 0.9581, 0.8044, 0.9322, 0.8044, 0.9322, 0.8303, 0.9581, 0.8303, 0.7988, 0.9099, 0.7988, 0.884, 0.7464, 0.884, 0.7464, 0.9099, 0.9843, 0.7513, 0.9588, 0.7769, 0.9588, 0.7513, 0.9448, 0.8309, 0.9322, 0.8309, 0.9322, 0.8834, 0.9448, 0.8834, 0.6936, 0.9896, 0.7192, 0.9896, 0.7192, 0.964, 0.8785, 0.9099, 0.8785, 0.884, 0.826, 0.884, 0.826, 0.9099, 0.905, 0.7772, 0.905, 0.7248, 0.8791, 0.7248, 0.8791, 0.7772, 0.6927, 0.9371, 0.6667, 0.9371, 0.6667, 0.963, 0.6927, 0.963, 0.9847, 0.8313, 0.9847, 0.8569, 0.9591, 0.8569, 0.8529, 0.9896, 0.8785, 0.964, 0.8785, 0.9896, 0.7192, 0.9371, 0.6933, 0.9371, 0.6933, 0.963, 0.7192, 0.963, 0.9847, 0.672, 0.9847, 0.6976, 0.9591, 0.6976, 0.7988, 0.9371, 0.7729, 0.9371, 0.7729, 0.963, 0.7988, 0.963, 0.8254, 0.9371, 0.7995, 0.9371, 0.7995, 0.963, 0.8254, 0.963, 0.8519, 0.9371, 0.826, 0.9371, 0.826, 0.963, 0.8519, 0.963, 0.6933, 0.9365, 0.7457, 0.9365, 0.7457, 0.9106, 0.6933, 0.9106, 0.9847, 0.7251, 0.9847, 0.7507, 0.9591, 0.7507, 0.9316, 0.8309, 0.9057, 0.8309, 0.9057, 0.8569, 0.9316, 0.8569, 0.6933, 0.9893, 0.6933, 0.9637, 0.7189, 0.9637, 0.7457, 0.9896, 0.7457, 0.964, 0.7202, 0.9896, 0.9847, 0.6985, 0.9847, 0.7241, 0.9591, 0.7241, 0.9316, 0.6717, 0.9057, 0.6717, 0.9057, 0.6976, 0.9316, 0.6976, 0.9591, 0.8303, 0.9847, 0.8303, 0.9847, 0.8047, 0.9316, 0.6982, 0.9057, 0.6982, 0.9057, 0.7241, 0.9316, 0.7241, 0.7998, 0.9896, 0.8254, 0.964, 0.8254, 0.9896, 0.6667, 0.9637, 0.6791, 0.9637, 0.6667, 0.976, 0.9316, 0.9099, 0.9316, 0.8575, 0.9057, 0.8575, 0.9057, 0.9099, 0.9316, 0.7248, 0.9057, 0.7248, 0.9057, 0.7507, 0.9316, 0.7507, 0.8794, 0.9763, 0.905, 0.964, 0.905, 0.9763, 0.7723, 0.9637, 0.7464, 0.9637, 0.7464, 0.9896, 0.7723, 0.9896, 0.8791, 0.9365, 0.9316, 0.9365, 0.9316, 0.9106, 0.8791, 0.9106, 0.6927, 0.9365, 0.6927, 0.884, 0.6667, 0.884, 0.6667, 0.9365, 0.7454, 0.9637, 0.7198, 0.9637, 0.7198, 0.9893, 0.826, 0.9365, 0.8785, 0.9365, 0.8785, 0.9106, 0.826, 0.9106, 0.7988, 0.9896, 0.7732, 0.9896, 0.7988, 0.964, 0.7723, 0.7779, 0.7198, 0.7779, 0.7198, 0.8303, 0.7723, 0.8303, 0.8254, 0.9365, 0.8254, 0.884, 0.7995, 0.884, 0.7995, 0.9365, 0.7464, 0.9365, 0.7988, 0.9365, 0.7988, 0.9106, 0.7464, 0.9106, 0.9057, 0.7769, 0.9057, 0.7513, 0.9578, 0.7513, 0.905, 0.9099, 0.905, 0.8575, 0.8791, 0.8575, 0.8791, 0.9099, 0.8254, 0.6717, 0.7729, 0.6717, 0.7729, 0.7241, 0.8254, 0.7241, 0.9316, 0.8038, 0.9316, 0.7779, 0.8791, 0.7779, 0.8791, 0.8038, 0.905, 0.7241, 0.905, 0.6717, 0.8791, 0.6717, 0.8791, 0.7241, 0.7457, 0.9099, 0.7457, 0.884, 0.6933, 0.884, 0.6933, 0.9099, 0.8785, 0.7241, 0.8785, 0.6717, 0.8526, 0.6717, 0.8526, 0.7241, 0.9581, 0.7779, 0.9322, 0.7779, 0.9322, 0.8038, 0.9581, 0.8038, 0.7729, 0.8834, 0.8254, 0.8834, 0.8254, 0.8575, 0.7729, 0.8575, 0.8782, 0.9637, 0.8526, 0.9637, 0.8526, 0.9893, 0.9581, 0.884, 0.9322, 0.884, 0.9322, 0.9099, 0.9581, 0.9099, 0.8516, 0.7248, 0.826, 0.7769, 0.826, 0.7248, 0.6927, 0.9896, 0.6927, 0.9637, 0.68, 0.9637, 0.68, 0.9896, 0.7985, 0.9637, 0.7729, 0.9637, 0.7729, 0.9893, 0.7192, 0.7779, 0.6667, 0.7779, 0.6667, 0.8303, 0.7192, 0.8303, 0.9581, 0.6717, 0.9322, 0.6717, 0.9322, 0.6976, 0.9581, 0.6976, 0.9581, 0.7248, 0.9322, 0.7248, 0.9322, 0.7507, 0.9581, 0.7507, 0.7995, 0.9637, 0.8251, 0.9637, 0.7995, 0.9893, 0.7723, 0.9371, 0.7464, 0.9371, 0.7464, 0.963, 0.7723, 0.963, 0.9588, 0.8565, 0.9843, 0.8309, 0.9588, 0.8309, 0.7457, 0.9371, 0.7198, 0.9371, 0.7198, 0.963, 0.7457, 0.963, 0.9588, 0.6973, 0.9843, 0.6717, 0.9588, 0.6717, 0.9847, 0.8038, 0.9591, 0.8038, 0.9847, 0.7782, 0.8785, 0.9371, 0.8526, 0.9371, 0.8526, 0.963, 0.8785, 0.963, 0.9588, 0.7238, 0.9843, 0.6982, 0.9588, 0.6982, 0.9588, 0.7779, 0.9843, 0.7779, 0.9588, 0.8034, 0.9588, 0.8044, 0.9843, 0.8044, 0.9588, 0.83, 0.905, 0.9371, 0.8791, 0.9371, 0.8791, 0.963, 0.905, 0.963, 0.826, 0.8569, 0.8785, 0.8569, 0.8785, 0.8309, 0.826, 0.8309, 0.9588, 0.7503, 0.9588, 0.7248, 0.9843, 0.7248, 0.8519, 0.8303, 0.8519, 0.7779, 0.826, 0.7779, 0.826, 0.8303, 0.6667, 0.8569, 0.7192, 0.8569, 0.7192, 0.8309, 0.6667, 0.8309, 0.9047, 0.9637, 0.8791, 0.976, 0.8791, 0.9637, 0.8519, 0.6717, 0.826, 0.6717, 0.826, 0.7241, 0.8519, 0.7241, 0.9847, 0.9106, 0.9588, 0.9106, 0.9588, 0.9365, 0.9847, 0.9365])
me_desert_rock_small_2.materials.append(mat_desert_rock_material)
me_desert_rock_small_2.use_remesh_preserve_volume = False
me_desert_rock_small_2.use_remesh_preserve_attributes = False
me_desert_rock_small_2.use_mirror_vertex_groups = False
me_desert_rock_small_2.update()
me_plane = bpy.data.meshes.new('Plane')
me_plane.from_pydata([(0.02527, -1.345, 0.0), (-0.02527, -1.345, 0.0), (0.02527, -1.19, 0.0), (-0.02527, -1.19, 0.0), (0.09492, -1.345, 0.0), (0.04438, -1.345, 0.0), (0.09492, -1.19, 0.0), (0.04438, -1.19, 0.0), (0.1647, -1.345, 0.0), (0.1142, -1.345, 0.0), (0.1647, -1.19, 0.0), (0.1142, -1.19, 0.0), (0.2487, -1.345, 0.0), (0.1981, -1.345, 0.0), (0.2487, -1.19, 0.0), (0.1981, -1.19, 0.0), (-0.04592, -1.345, 0.0), (-0.09647, -1.345, 0.0), (-0.04592, -1.19, 0.0), (-0.09647, -1.19, 0.0)], [], [(2, 3, 1, 0), (6, 7, 5, 4), (10, 11, 9, 8), (14, 15, 13, 12), (18, 19, 17, 16)])
_uv = me_plane.uv_layers.new(name='UVDiff')
_uv.uv.foreach_set('vector', [0.6567, 1.0, 0.3433, 1.0, 0.3433, 0.0, 0.6567, 0.0, 0.6567, 1.0, 0.3433, 1.0, 0.3433, 0.0, 0.6567, 0.0, 0.6567, 1.0, 0.3433, 1.0, 0.3433, 0.0, 0.6567, 0.0, 0.6567, 1.0, 0.3433, 1.0, 0.3433, 0.0, 0.6567, 0.0, 0.6567, 1.0, 0.3433, 1.0, 0.3433, 0.0, 0.6567, 0.0])
_uv.active_render = True
_uv = me_plane.uv_layers.new(name='UVNor')
_uv.uv.foreach_set('vector', [0.9819, 1.0, 0.6684, 1.0, 0.6684, 0.0, 0.9819, 0.0, 0.9819, 1.0, 0.6684, 1.0, 0.6684, 0.0, 0.9819, 0.0, 0.9819, 1.0, 0.6684, 1.0, 0.6684, 0.0, 0.9819, 0.0, 0.9819, 1.0, 0.6684, 1.0, 0.6684, 0.0, 0.9819, 0.0, 0.9819, 1.0, 0.6684, 1.0, 0.6684, 0.0, 0.9819, 0.0])
_uv = me_plane.uv_layers.new(name='UV_alpha')
_uv.uv.foreach_set('vector', [0.3225, 1.0, 0.009055, 1.0, 0.009055, 0.0, 0.3225, 0.0, 0.3225, 1.0, 0.009055, 1.0, 0.009055, 0.0, 0.3225, 0.0, 0.3225, 1.0, 0.009055, 1.0, 0.009055, 0.0, 0.3225, 0.0, 0.3225, 1.0, 0.009055, 1.0, 0.009055, 0.0, 0.3225, 0.0, 0.3225, 1.0, 0.009055, 1.0, 0.009055, 0.0, 0.3225, 0.0])
me_plane.materials.append(mat_grub)
me_plane.use_remesh_preserve_volume = False
me_plane.use_remesh_preserve_attributes = False
me_plane.use_mirror_vertex_groups = False
me_plane.update()
me_desert_rock_01_group = bpy.data.meshes.new('desert_rock_01_group')
me_desert_rock_01_group.from_pydata([(3.615, 2.798, 6.56), (2.137, 2.641, 6.389), (3.626, 2.945, 6.96), (5.229, 2.284, 6.921), (4.964, 2.091, 7.16), (5.561, 0.8246, 7.195), (5.206, 0.7579, 7.347), (4.71, -0.2547, 7.12), (4.375, -0.1536, 7.289), (3.21, -0.7142, 6.949), (1.561, -0.3198, 6.192), (1.791, -0.1564, 6.0), (3.523, -0.7761, 6.635), (5.214, -0.6116, 6.544), (5.377, -0.2572, 7.048), (6.202, 0.5587, 7.135), (6.538, 0.2223, 6.585), (6.507, 1.123, 7.027), (6.817, 0.8992, 6.573), (6.295, 1.973, 6.614), (4.924, 2.686, 6.532), (6.581, 0.9199, 6.047), (6.184, 1.888, 6.114), (5.992, 0.2279, 5.957), (4.487, -0.1151, 5.695), (5.448, 0.3681, 5.694), (5.808, 0.942, 5.765), (5.648, 1.701, 5.766), (4.874, 2.622, 6.213), (3.477, 2.751, 6.226), (2.075, 2.553, 6.109), (4.769, 2.439, 5.819), (3.427, 2.719, 5.981), (5.671, 0.8897, 5.466), (5.722, 1.747, 5.406), (5.482, 0.8788, 5.154), (5.557, 1.726, 5.117), (4.77, 0.7861, 4.816), (4.895, 1.714, 4.785), (4.983, 0.8388, 4.633), (4.869, 1.675, 4.512), (5.763, 0.8341, 4.27), (5.64, 1.567, 4.254), (6.088, 0.7745, 3.967), (5.963, 1.452, 3.932), (6.06, 0.6992, 3.717), (5.886, 1.335, 3.627), (5.617, 0.5677, 3.228), (5.589, 1.262, 3.229), (6.105, 0.6681, 2.814), (6.075, 1.275, 2.82), (6.18, 0.6277, 2.555), (6.18, 1.246, 2.559), (5.921, 0.439, 2.171), (6.012, 1.167, 2.156), (6.312, 0.4668, 1.901), (6.322, 1.13, 1.896), (6.84, 0.3537, 1.318), (6.915, 1.157, 1.275), (7.58, 0.1607, 1.012), (7.71, 1.051, 0.9863), (8.189, 0.01212, 0.6709), (8.467, 1.011, 0.6543), (8.598, 0.1045, -0.04809), (8.852, 1.082, -0.08335), (4.029, 0.1836, 4.856), (4.464, -0.07851, 5.237), (5.265, 0.3125, 5.494), (1.677, -0.3464, 5.455), (0.718, 0.1175, 5.93), (0.593, 0.004015, 5.326), (1.766, -0.03663, 4.779), (4.214, -0.1466, 4.763), (1.771, -0.3511, 4.534), (0.7953, 0.654, 4.634), (-0.5585, 0.873, 5.571), (-0.3288, 1.142, 5.249), (1.435, -1.226, 6.755), (2.968, -0.6731, 7.436), (4.169, 0.002095, 7.685), (4.972, 0.8495, 7.703), (4.971, 2.224, 7.484), (3.749, 3.273, 7.257), (2.675, 3.325, 6.771), (2.862, 3.714, 7.105), (1.723, 3.554, 6.569), (1.614, 4.051, 6.832), (1.433, 2.64, 6.281), (1.49, 2.552, 5.98), (3.327, 3.061, 5.52), (2.044, 3.061, 5.608), (4.824, 2.623, 5.458), (4.76, 2.579, 5.154), (3.077, 3.064, 5.148), (2.808, 3.294, 5.196), (1.881, 3.318, 5.342), (1.326, 2.915, 5.703), (0.4522, 2.526, 6.058), (0.5865, 3.522, 6.297), (0.5102, 4.267, 6.627), (0.4344, 2.448, 5.752), (0.7422, 3.255, 5.374), (-0.8944, 2.978, 5.42), (0.9174, 4.363, 4.832), (-1.818, 3.942, 4.741), (-2.069, 2.656, 5.262), (1.176, 5.771, 3.491), (-1.581, 6.063, 2.617), (1.146, 6.482, 1.822), (-1.648, 6.628, 1.204), (2.842, 5.888, 2.819), (3.84, 4.927, 3.875), (3.658, 4.002, 4.702), (-5.224, 5.666, 2.234), (-5.415, 4.319, 3.497), (-4.806, 6.345, 0.8902), (-6.5, 5.524, 1.944), (-5.982, 6.154, 0.8133), (2.733, 5.464, 2.58), (0.9869, 6.191, 1.453), (-1.654, 6.272, 0.8529), (-4.755, 6.097, 0.498), (-7.742, 5.088, 1.777), (-7.289, 5.669, 1.023), (-5.909, 5.803, 0.4764), (-7.094, 5.209, 0.8412), (3.373, 4.338, 3.487), (3.934, 4.436, 3.129), (3.407, 5.339, 2.192), (2.321, 3.438, 4.263), (1.718, 2.978, 4.813), (4.045, 2.3, 4.686), (1.963, 2.286, 4.654), (4.193, 2.288, 4.392), (4.5, 2.454, 4.17), (4.649, 2.486, 3.915), (4.467, 2.537, 3.694), (4.515, 2.411, 3.341), (5.042, 2.07, 3.15), (5.187, 2.25, 2.844), (5.257, 2.294, 2.437), (5.131, 2.18, 2.095), (5.375, 2.297, 1.769), (5.577, 2.412, 1.407), (7.08, 2.424, 0.8933), (5.901, 3.205, 0.7995), (7.705, 2.543, 0.5134), (6.13, 3.613, -0.0256), (8.027, 2.535, -0.1305), (4.792, 3.315, 1.071), (5.022, 2.701, 1.398), (4.803, 2.665, 1.849), (4.831, 3.219, 1.658), (3.756, 4.184, 1.648), (3.84, 3.629, 2.202), (3.602, 4.101, 1.026), (4.597, 2.482, 2.239), (4.873, 2.608, 2.844), (4.502, 3.549, 3.058), (4.027, 3.257, 3.409), (4.218, 2.747, 2.222), (4.543, 3.466, 2.714), (3.83, 4.349, 2.87), (2.75, 4.216, 2.165), (3.769, 3.825, 3.483), (3.059, 4.866, 2.11), (2.629, 3.245, 4.064), (2.463, 2.867, 4.078), (2.586, 2.577, 4.323), (2.404, 2.323, 4.486), (5.518, -0.328, 1.909), (5.556, -0.914, 1.316), (5.844, -1.221, 0.8752), (6.581, -1.255, 0.6099), (6.631, -1.529, -0.0845), (5.572, -1.95, -0.09864), (3.931, -1.443, 1.007), (3.695, -2.13, -0.1364), (3.925, -0.8208, 1.998), (4.037, -0.6565, 2.24), (5.675, -0.01194, 2.692), (5.333, 0.04848, 3.279), (5.637, 0.01514, 3.903), (4.489, -0.7235, 3.955), (4.366, -0.519, 3.353), (4.243, -0.768, 2.689), (1.813, -0.7081, 3.841), (1.808, -0.4756, 3.266), (1.58, -0.6292, 2.594), (1.489, -0.2827, 1.99), (1.546, -0.6913, 1.623), (1.469, -0.7326, 1.068), (0.9895, -1.631, 0.3817), (0.3228, 0.8565, 1.093), (-0.6119, -0.1945, 0.5762), (-0.1465, -1.404, 6.308), (-2.271, -1.516, 5.983), (-4.588, -1.463, 5.59), (-3.241, 1.365, 5.151), (-5.613, -0.2937, 4.886), (-5.342, 1.944, 4.808), (-5.474, 0.1464, 3.208), (-5.788, 1.942, 3.141), (-4.282, 0.4807, 2.471), (-4.541, 1.739, 2.594), (-5.512, -0.3476, 2.572), (-7.88, -0.1545, 4.633), (-7.773, 0.1195, 3.336), (-8.094, -0.03353, 2.849), (-7.882, -0.9566, 5.208), (-7.755, 1.879, 4.531), (-7.749, 1.928, 3.108), (-8.602, 1.573, 2.739), (-7.4, -0.4443, 0.7052), (-8.711, -0.4356, 0.7541), (-8.988, -0.7303, 0.1143), (-7.649, -0.9139, 0.1349), (-8.678, -0.5219, 1.287), (-7.254, -0.8141, 1.273), (-8.377, -0.3666, 1.821), (-7.021, -0.5505, 1.847), (-8.123, 0.1313, 2.217), (-6.887, -0.2909, 2.284), (-7.246, -0.356, 2.678), (-6.43, -0.4547, 2.584), (-5.451, -0.2355, 2.119), (-5.295, -0.3219, 1.786), (-5.307, -0.5123, 1.296), (-5.717, -0.2023, 0.7784), (-5.623, -0.353, 0.195), (-4.584, 0.6298, 2.065), (-4.233, 0.4344, 1.661), (-4.188, 0.3209, 1.26), (-4.953, 0.6612, 0.6984), (-4.854, 0.5163, 0.1796), (-10.02, 0.6445, 0.9383), (-10.8, 0.3076, 0.1945), (-8.953, -0.34, -0.3144), (-7.627, -0.3882, -0.3883), (-10.46, 0.5123, -0.2329), (-5.879, 0.003043, -0.3254), (-5.309, 0.7117, -0.317), (-5.537, 1.371, -0.3669), (-5.046, 1.586, 0.1077), (-5.163, 1.627, 0.6535), (-4.306, 1.703, 1.279), (-4.331, 1.608, 1.699), (-4.71, 1.562, 2.085), (-7.833, 2.164, 2.553), (-8.686, 0.3506, 2.674), (-8.632, 0.4043, 2.373), (-8.911, 1.1, 2.623), (-8.789, 1.175, 2.322), (-8.496, 1.588, 2.14), (-9.327, 0.6837, 1.951), (-9.968, 0.5761, 1.423), (-9.337, 1.429, 1.885), (-9.973, 1.461, 1.333), (-9.887, 1.453, 0.8877), (-10.67, 1.614, 0.2047), (-10.94, 1.29, 0.1263), (-10.34, 1.667, -0.2383), (-10.86, 1.247, -0.0623), (-10.89, 0.7634, -0.06389), (-11.0, 0.7055, 0.1433), (-8.716, 0.184, 4.567), (-8.399, 2.146, 4.647), (-9.838, 1.044, 4.143), (-9.082, -0.3076, 4.812), (-10.13, 0.6339, 4.553), (-8.896, -0.09283, 5.376), (-9.767, 0.5728, 5.276), (-7.67, -0.6265, 5.694), (-4.466, -1.412, 6.232), (-2.251, -1.569, 6.63), (0.01998, -1.298, 6.935), (1.399, -1.09, 7.227), (-3.554, -0.5538, 7.078), (-2.105, -0.5913, 7.345), (-4.283, 1.938, 7.04), (-1.931, 1.91, 7.392), (-3.967, 3.852, 6.515), (-1.868, 3.843, 6.866), (-3.794, 4.475, 5.913), (-1.755, 4.492, 6.244), (0.3898, 3.709, 7.171), (2.564, 3.488, 7.369), (3.725, 2.292, 7.859), (3.817, 1.117, 8.092), (0.2563, 2.415, 7.582), (2.585, 2.313, 7.834), (0.7545, 0.176, 7.743), (2.354, 0.6859, 7.917), (-1.726, 3.445, 5.818), (-3.987, 3.435, 5.409), (-1.792, 2.641, 5.558), (-3.805, 2.351, 5.211), (-6.282, 4.274, 5.443), (-6.264, 3.709, 5.916), (-7.494, 2.101, 5.857), (-8.302, 1.139, 7.179), (-6.766, 2.201, 8.222), (-9.967, 0.802, 5.539), (-6.266, 3.826, 7.329), (-6.461, 5.082, 5.742), (-7.088, 3.535, 5.002), (-10.73, 0.7416, 4.427), (-11.18, 1.122, 3.192), (-6.473, 2.639, 1.649), (-5.761, 2.278, 2.341), (-8.692, 2.503, 1.186), (-8.163, 2.463, 1.761), (-6.522, 2.867, 0.9825), (-8.683, 2.718, 0.04549), (-8.477, 2.366, -0.4117), (-6.295, 2.66, -0.1473), (-6.31, 2.118, -0.593), (-8.704, 2.24, 0.6153), (-6.59, 2.365, 0.3626), (-0.7852, -0.3647, -0.1551), (0.9805, -1.461, -0.2753), (-0.9503, 1.232, 0.5754), (-1.325, 1.098, -0.1213), (-0.5666, 2.36, 0.4497), (-0.4015, 2.63, -0.109), (2.575, 4.558, 1.428), (-0.3143, 3.436, 0.3184), (1.783, 4.409, 0.02365), (1.829, 3.428, -0.5459), (1.942, 4.351, 0.728), (3.78, 4.313, 0.2734), (-10.36, 1.923, 2.503), (-12.2, 2.549, 0.81), (-11.15, 2.939, 0.8436), (-10.28, 2.457, 5.411), (-9.548, 4.87, 5.286), (-10.15, 5.665, 3.542), (-11.22, 3.447, 3.673), (-8.733, 2.026, 7.062), (-8.268, 4.038, 6.921), (-10.97, 6.268, 1.287), (-12.0, 4.471, 1.664), (-12.06, 6.202, -1.088), (-12.7, 5.155, -0.7387), (-11.68, 2.32, 2.793), (-10.93, 1.493, 4.364), (-12.32, 3.199, 1.045), (-12.81, 4.319, -0.8128), (-12.67, 4.105, -1.012), (-12.68, 5.247, -1.776), (-12.25, 5.958, -1.908), (-11.54, 6.47, -1.486), (-9.617, 6.748, 0.8423), (-8.987, 6.368, 2.846), (-8.427, 6.432, 2.463), (-8.259, 5.59, 4.941), (-7.132, 5.678, 4.722), (-7.537, 4.697, 6.456), (-7.304, 4.448, 4.129), (-8.862, 5.483, 1.679), (-11.58, 5.811, -1.573), (-9.759, 5.843, 0.3704), (-10.22, 4.121, 0.9051), (4.936, 3.905, 0.1495), (0.3312, 2.296, -0.7515), (3.569, 3.507, -0.6073), (4.722, 3.315, -0.724), (5.816, 3.046, -0.7437), (7.375, 2.316, -0.6656), (8.074, 1.126, -0.6403), (7.932, 0.3074, -0.6235), (6.205, -1.054, -0.7535), (5.213, -1.376, -0.7441), (3.627, -1.309, -0.8926), (1.34, -0.8336, -0.8782), (0.1584, 0.17, -0.8884), (-0.2573, 1.162, -0.7892), (-5.502, 3.05, 4.022), (-7.009, 4.18, 2.985), (-6.149, 5.977, -0.257), (-7.597, 5.355, 0.03923), (-4.494, 6.309, -0.2707), (-1.493, 6.491, 0.1455), (1.457, 6.271, 0.9003), (4.0, 1.149, -0.7616), (-7.111, 3.612, 3.133), (-8.193, 4.819, 1.659), (-8.072, 4.545, 2.023), (-7.872, 5.298, 1.258), (-7.632, 4.696, 1.072), (-7.669, 5.008, 1.254), (-8.144, 4.788, 0.4484), (-8.073, 4.198, 1.09), (-8.082, 4.628, 1.495), (-6.664, 3.571, 2.6), (-7.539, 4.345, 1.801), (-4.73, 3.774, 0.9897), (-4.169, 5.288, -0.2715), (-1.757, 5.209, 0.04622), (-2.329, 3.656, 1.313), (-6.135, 3.57, 1.164), (-5.576, 5.033, -0.1337), (-7.077, 4.704, 0.1492), (-7.804, 4.119, 0.8395), (-2.493, 2.462, 2.639), (-4.827, 2.702, 2.495), (-2.479, 1.968, 3.957), (-4.805, 2.464, 3.181), (-4.527, 2.715, 3.594), (-2.523, 2.529, 4.274), (-1.381, 2.748, 2.521), (-1.071, 3.557, 1.849), (-0.7795, 3.007, 2.162), (-1.247, 2.129, 3.048), (-0.2218, 2.239, 3.599), (-0.3939, 2.094, 4.328), (-0.955, 2.045, 2.52), (-0.3304, 2.022, 2.097), (-0.4085, 1.529, 2.585), (0.2401, 1.415, 2.042), (0.08621, 1.171, 2.638), (-0.2909, 2.274, 4.698), (-2.61, 2.115, 4.967), (-0.4095, 2.08, 5.339), (0.6371, 2.453, 4.232), (1.005, 2.893, 4.593), (0.8404, 2.451, 4.969), (-0.6613, 1.662, 5.713), (-6.786, 3.225, 2.217), (0.04237, 3.823, 1.06), (-0.4921, 2.362, 1.001), (-0.1769, 1.606, 1.121), (-0.2529, 4.158, 1.274), (0.6967, 0.4366, 4.425), (0.1634, 0.4669, 2.264), (0.6197, 0.9715, 1.881), (0.1421, 0.3739, 2.715), (0.4518, 0.5304, 3.293), (0.1396, 1.462, 3.446), (0.215, 0.2408, 3.915), (0.4083, 1.429, 4.086), (-6.878, -0.4573, 2.49)], [], [(0, 1, 2), (3, 0, 2, 4), (5, 3, 4, 6), (7, 5, 6, 8), (9, 10, 11, 12), (12, 7, 8, 9), (7, 12, 13, 14), (14, 15, 5, 7), (13, 16, 15, 14), (3, 5, 15, 17), (15, 16, 18, 17), (19, 3, 17), (20, 3, 19), (0, 3, 20), (18, 19, 17), (19, 18, 21, 22), (23, 21, 18, 16), (24, 23, 16, 13), (12, 11, 24, 13), (23, 24, 25), (21, 23, 25, 26), (22, 21, 26, 27), (22, 28, 20, 19), (0, 20, 28, 29), (1, 0, 29, 30), (22, 27, 31, 28), (31, 32, 29, 28), (32, 30, 29), (26, 33, 34, 27), (33, 35, 36, 34), (35, 37, 38, 36), (37, 39, 40, 38), (39, 41, 42, 40), (41, 43, 44, 42), (43, 45, 46, 44), (45, 47, 48, 46), (47, 49, 50, 48), (49, 51, 52, 50), (51, 53, 54, 52), (53, 55, 56, 54), (55, 57, 58, 56), (57, 59, 60, 58), (59, 61, 62, 60), (61, 63, 64, 62), (65, 37, 35, 66), (67, 33, 26, 25), (35, 33, 67, 66), (66, 67, 25, 24), (68, 66, 24, 11), (69, 70, 68, 11), (65, 66, 68, 71), (39, 37, 65, 72), (65, 71, 73, 72), (68, 70, 74, 71), (75, 76, 70, 69), (11, 10, 69), (10, 9, 77), (78, 77, 9), (79, 78, 9, 8), (8, 6, 80, 79), (6, 4, 81, 80), (4, 2, 82, 81), (2, 1, 83), (83, 84, 82, 2), (85, 86, 84, 83), (87, 85, 83, 1), (1, 30, 88, 87), (30, 32, 89, 90), (91, 89, 32, 31), (34, 91, 31, 27), (34, 36, 92, 91), (89, 91, 92, 93), (90, 89, 93, 94), (90, 94, 95), (90, 96, 88, 30), (85, 87, 97, 98), (86, 85, 98, 99), (87, 88, 100, 97), (88, 96, 100), (90, 95, 101, 96), (101, 102, 100, 96), (103, 104, 105, 102), (106, 107, 104, 103), (106, 108, 109, 107), (106, 110, 108), (106, 111, 110), (103, 112, 111, 106), (103, 102, 101), (112, 95, 94), (112, 103, 101, 95), (113, 114, 104, 107), (109, 115, 113, 107), (116, 113, 115, 117), (110, 118, 119, 108), (108, 119, 120, 109), (109, 120, 121, 115), (122, 116, 117, 123), (117, 124, 125, 123), (117, 115, 121, 124), (111, 126, 118, 110), (126, 127, 128, 118), (112, 129, 126, 111), (129, 112, 94), (130, 129, 94), (36, 38, 131, 92), (131, 93, 92), (93, 131, 132), (132, 130, 94, 93), (38, 40, 133, 131), (40, 42, 134, 133), (42, 44, 135, 134), (44, 46, 136, 135), (46, 48, 137, 136), (138, 137, 48), (48, 50, 139, 138), (50, 52, 140, 139), (52, 54, 141, 140), (54, 56, 142, 141), (56, 58, 143, 142), (58, 60, 144), (144, 145, 143, 58), (60, 62, 146, 144), (144, 146, 147, 145), (62, 64, 148, 146), (147, 146, 148), (143, 145, 149, 150), (142, 143, 150, 151), (152, 151, 150), (152, 150, 149), (151, 152, 153, 154), (155, 153, 152, 149), (141, 142, 151, 156), (140, 141, 156), (139, 140, 156, 157), (137, 138, 139, 157), (137, 157, 158, 159), (160, 157, 156), (160, 156, 151), (151, 154, 160), (160, 161, 158, 157), (161, 160, 154), (162, 154, 163), (158, 161, 154, 162), (159, 158, 162, 164), (127, 162, 165, 128), (163, 165, 162), (127, 126, 164), (162, 127, 164), (164, 126, 129, 166), (167, 159, 164, 166), (136, 137, 159, 167), (135, 136, 167, 168), (134, 135, 168), (133, 134, 168, 169), (133, 169, 132, 131), (57, 55, 170, 171), (59, 57, 171, 172), (59, 172, 173), (61, 59, 173), (63, 61, 173, 174), (175, 174, 173, 172), (176, 177, 175, 172), (176, 172, 171), (178, 176, 171, 170), (53, 179, 178, 170), (55, 53, 170), (53, 51, 180), (51, 49, 180), (49, 47, 181, 180), (47, 45, 182, 181), (45, 43, 182), (43, 41, 182), (41, 39, 72, 182), (183, 182, 72), (181, 182, 183, 184), (180, 181, 184, 185), (180, 185, 179, 53), (72, 73, 186, 183), (186, 187, 184, 183), (187, 188, 185, 184), (179, 185, 188, 189), (178, 179, 189, 190), (176, 178, 190, 191), (191, 192, 177, 176), (191, 193, 194, 192), (69, 10, 77, 195), (195, 196, 75, 69), (75, 196, 197, 198), (198, 197, 199, 200), (199, 201, 202, 200), (203, 204, 202, 201), (205, 203, 201), (201, 199, 206, 207), (207, 208, 205, 201), (209, 206, 199, 197), (207, 206, 210, 211), (211, 212, 208, 207), (213, 214, 215, 216), (217, 214, 213, 218), (219, 217, 218, 220), (221, 219, 220, 222), (208, 221, 222), (205, 208, 223, 224), (205, 222, 225), (226, 225, 222, 220), (227, 226, 220, 218), (228, 227, 218, 213), (213, 216, 229, 228), (203, 205, 225, 230), (225, 226, 231, 230), (226, 227, 232, 231), (227, 228, 233, 232), (228, 229, 234, 233), (235, 236, 215, 214), (216, 215, 237, 238), (215, 236, 239, 237), (238, 240, 229, 216), (240, 241, 234, 229), (234, 241, 242, 243), (233, 234, 243, 244), (232, 233, 244, 245), (231, 232, 245, 246), (246, 247, 230, 231), (204, 203, 230, 247), (200, 202, 211, 210), (248, 212, 211), (208, 249, 250, 221), (249, 251, 252, 250), (251, 212, 253, 252), (221, 250, 252, 253), (249, 208, 212, 251), (254, 255, 217, 219), (255, 235, 214, 217), (256, 257, 255, 254), (254, 219, 221), (221, 253, 254), (253, 256, 254), (235, 255, 257, 258), (258, 259, 236, 235), (260, 259, 261, 262), (260, 262, 263, 264), (239, 263, 262, 261), (236, 264, 263, 239), (264, 236, 259, 260), (265, 266, 210, 206), (265, 267, 266), (206, 209, 268, 265), (268, 269, 267, 265), (270, 271, 269, 268), (272, 270, 268, 209), (273, 272, 209, 197), (274, 273, 197, 196), (275, 274, 196, 195), (276, 275, 195, 77), (77, 78, 276), (277, 273, 274, 278), (279, 277, 278, 280), (281, 279, 280, 282), (283, 281, 282, 284), (284, 282, 285, 99), (86, 99, 285), (84, 86, 285, 286), (82, 84, 286), (81, 82, 287), (80, 81, 287, 288), (285, 289, 290, 286), (82, 286, 290, 287), (282, 280, 289, 285), (79, 80, 288), (280, 278, 291, 289), (291, 292, 290, 289), (290, 292, 288, 287), (78, 79, 288, 292), (292, 291, 276, 78), (275, 276, 291), (274, 275, 291, 278), (99, 98, 293, 284), (283, 284, 293, 294), (98, 97, 295, 293), (97, 100, 102, 295), (295, 102, 105), (295, 296, 294, 293), (281, 283, 297, 298), (279, 281, 298, 299), (272, 273, 277, 279), (270, 272, 279, 299), (299, 271, 270), (300, 299, 301), (302, 299, 300), (302, 271, 299), (303, 301, 299, 298), (304, 303, 298, 297), (283, 294, 305, 297), (210, 266, 305), (200, 210, 305, 294), (294, 296, 200), (198, 200, 296), (306, 269, 271, 302), (307, 267, 269, 306), (212, 248, 253), (308, 309, 246, 245), (248, 211, 202), (253, 248, 309, 308), (309, 247, 246), (202, 204, 247, 309), (309, 248, 202), (310, 257, 256, 311), (256, 253, 311), (311, 253, 308), (310, 311, 308, 312), (312, 308, 245, 244), (313, 314, 261, 259), (315, 316, 314, 313), (310, 317, 258, 257), (317, 313, 259, 258), (318, 315, 313, 317), (310, 312, 318, 317), (243, 242, 316, 315), (318, 312, 244), (315, 318, 244, 243), (316, 242, 240, 238), (242, 241, 240), (314, 316, 238, 237), (237, 239, 261, 314), (130, 132, 169, 168), (130, 168, 167), (166, 129, 130, 167), (192, 194, 319, 320), (177, 192, 320), (194, 321, 322, 319), (323, 324, 322, 321), (325, 165, 163), (326, 327, 328, 324), (329, 327, 326), (326, 324, 323), (327, 329, 155, 330), (153, 155, 329, 325), (331, 267, 307), (307, 332, 333, 331), (334, 335, 336, 337), (338, 339, 335, 334), (337, 336, 340, 341), (341, 340, 342, 343), (344, 345, 334, 337), (306, 345, 344, 307), (300, 338, 334, 302), (302, 334, 345, 306), (301, 339, 338, 300), (346, 344, 337, 341), (343, 347, 346, 341), (307, 344, 346, 332), (332, 346, 347, 348), (343, 349, 348, 347), (349, 343, 342, 350), (342, 351, 350), (340, 352, 351, 342), (352, 353, 354), (340, 336, 353, 352), (353, 355, 356, 354), (336, 335, 355, 353), (357, 304, 356, 355), (339, 357, 355, 335), (301, 357, 339), (357, 301, 303, 304), (356, 304, 297), (297, 305, 358, 356), (356, 358, 359, 354), (360, 350, 351), (360, 351, 352, 361), (352, 354, 359, 361), (360, 348, 349, 350), (332, 348, 333), (361, 359, 362), (333, 348, 362), (361, 362, 348, 360), (362, 331, 333), (359, 358, 331, 362), (358, 305, 266), (331, 358, 266, 267), (145, 147, 363, 149), (363, 330, 155, 149), (324, 328, 364), (365, 330, 363, 366), (328, 327, 330, 365), (367, 366, 363, 147), (147, 148, 368, 367), (369, 368, 148, 64), (370, 369, 64, 63), (63, 174, 371, 370), (174, 175, 372, 371), (175, 177, 373, 372), (177, 320, 374, 373), (375, 374, 320, 319), (319, 322, 376, 375), (322, 324, 364, 376), (104, 114, 377, 105), (113, 116, 378, 114), (124, 379, 380, 125), (121, 381, 379, 124), (120, 382, 381, 121), (119, 383, 382, 120), (118, 128, 383, 119), (384, 365, 366), (384, 375, 376), (384, 369, 370), (384, 376, 364), (384, 370, 371), (384, 371, 372), (384, 328, 365), (384, 372, 373), (367, 384, 366), (384, 373, 374), (384, 367, 368), (328, 384, 364), (384, 374, 375), (384, 368, 369), (114, 378, 385, 377), (122, 386, 387), (378, 116, 122), (378, 122, 387, 385), (386, 122, 388), (388, 122, 123), (125, 389, 390), (388, 123, 125, 390), (389, 125, 380, 391), (392, 389, 391), (393, 386, 388, 390), (394, 385, 387, 395), (396, 397, 398, 399), (400, 401, 397, 396), (401, 379, 381, 397), (382, 398, 397, 381), (402, 380, 379, 401), (400, 402, 401), (380, 402, 391), (400, 403, 402), (403, 391, 402), (391, 403, 392), (404, 405, 396, 399), (406, 407, 405, 404), (408, 407, 406, 409), (399, 410, 404), (410, 399, 411, 412), (413, 406, 404, 410), (406, 413, 414, 415), (410, 416, 413), (412, 416, 410), (412, 417, 418, 416), (413, 416, 418, 414), (417, 419, 420, 418), (421, 409, 406, 415), (422, 409, 421, 423), (424, 415, 414), (415, 424, 425, 421), (421, 425, 426, 423), (76, 75, 427, 423), (75, 198, 427), (427, 422, 423), (422, 427, 198), (198, 296, 422), (296, 105, 422), (105, 409, 422), (409, 105, 377, 408), (408, 377, 385, 394), (395, 387, 386, 393), (393, 390, 389), (393, 389, 392, 395), (395, 392, 428, 394), (394, 428, 407, 408), (400, 428, 392, 403), (396, 405, 400), (400, 405, 407, 428), (325, 163, 154, 153), (429, 325, 329, 326), (417, 429, 430), (430, 431, 419, 417), (411, 399, 398, 432), (412, 432, 429, 417), (165, 325, 429, 432), (76, 423, 426), (76, 426, 74, 70), (74, 433, 73, 71), (74, 426, 425, 433), (434, 420, 419, 435), (436, 420, 434), (437, 438, 420, 436), (383, 128, 165, 432), (383, 432, 398, 382), (439, 440, 438, 437), (414, 438, 440, 424), (438, 414, 418, 420), (424, 440, 425), (439, 433, 425, 440), (433, 439, 186, 73), (439, 437, 187, 186), (437, 436, 188, 187), (436, 434, 189, 188), (189, 434, 435), (193, 191, 190), (190, 189, 435, 193), (411, 432, 412), (430, 429, 326, 323), (431, 430, 323, 321), (431, 321, 194, 193), (419, 431, 193, 435), (224, 441, 222, 205), (208, 222, 441, 223), (441, 224, 223), (105, 296, 295)])
me_desert_rock_01_group.polygons.foreach_set('use_smooth', [True] * 509)
_uv = me_desert_rock_01_group.uv_layers.new(name='UVMap')
_uv.uv.foreach_set('vector', [0.7294, 0.5889, 0.7572, 0.5532, 0.7196, 0.5821, 0.6942, 0.6239, 0.7294, 0.5889, 0.7196, 0.5821, 0.688, 0.614, 0.6528, 0.6268, 0.6942, 0.6239, 0.688, 0.614, 0.6492, 0.6165, 0.617, 0.6044, 0.6528, 0.6268, 0.6492, 0.6165, 0.6166, 0.5952, 0.584, 0.57, 0.5348, 0.5382, 0.5323, 0.5483, 0.583, 0.582, 0.583, 0.582, 0.617, 0.6044, 0.6166, 0.5952, 0.584, 0.57, 0.617, 0.6044, 0.583, 0.582, 0.6084, 0.6207, 0.6236, 0.6209, 0.6236, 0.6209, 0.6464, 0.6434, 0.6528, 0.6268, 0.617, 0.6044, 0.6084, 0.6207, 0.6336, 0.6539, 0.6464, 0.6434, 0.6236, 0.6209, 0.6942, 0.6239, 0.6528, 0.6268, 0.6464, 0.6434, 0.6594, 0.6554, 0.6464, 0.6434, 0.6336, 0.6539, 0.6459, 0.67, 0.6594, 0.6554, 0.09547, 0.91, 0.08096, 0.8821, 0.08019, 0.9317, 0.09387, 0.8699, 0.08096, 0.8821, 0.09547, 0.91, 0.08694, 0.8353, 0.08096, 0.8821, 0.09387, 0.8699, 0.09535, 0.9416, 0.09547, 0.91, 0.08019, 0.9317, 0.09547, 0.91, 0.09535, 0.9416, 0.1129, 0.9373, 0.1094, 0.9085, 0.6132, 0.6532, 0.6296, 0.6747, 0.6459, 0.67, 0.6336, 0.6539, 0.5786, 0.6237, 0.6132, 0.6532, 0.6336, 0.6539, 0.6084, 0.6207, 0.583, 0.582, 0.5323, 0.5483, 0.5786, 0.6237, 0.6084, 0.6207, 0.6132, 0.6532, 0.5786, 0.6237, 0.5978, 0.6504, 0.6296, 0.6747, 0.6132, 0.6532, 0.5978, 0.6504, 0.6071, 0.6689, 0.1094, 0.9085, 0.1129, 0.9373, 0.1336, 0.9217, 0.1249, 0.8996, 0.1094, 0.9085, 0.1032, 0.8683, 0.09387, 0.8699, 0.09547, 0.91, 0.08694, 0.8353, 0.09387, 0.8699, 0.1032, 0.8683, 0.09502, 0.8292, 0.0729, 0.7974, 0.08694, 0.8353, 0.09502, 0.8292, 0.07868, 0.7913, 0.1094, 0.9085, 0.1249, 0.8996, 0.1159, 0.866, 0.1032, 0.8683, 0.1159, 0.866, 0.1013, 0.8258, 0.09502, 0.8292, 0.1032, 0.8683, 0.1013, 0.8258, 0.07868, 0.7913, 0.09502, 0.8292, 0.1336, 0.9217, 0.143, 0.9187, 0.1351, 0.8971, 0.1249, 0.8996, 0.143, 0.9187, 0.1524, 0.9134, 0.1441, 0.8934, 0.1351, 0.8971, 0.1524, 0.9134, 0.1689, 0.906, 0.1599, 0.8786, 0.1441, 0.8934, 0.1689, 0.906, 0.1743, 0.9037, 0.17, 0.8775, 0.1599, 0.8786, 0.1743, 0.9037, 0.1962, 0.9093, 0.1935, 0.8882, 0.17, 0.8775, 0.1962, 0.9093, 0.2098, 0.9111, 0.2064, 0.8935, 0.1935, 0.8882, 0.2098, 0.9111, 0.2173, 0.9108, 0.2162, 0.8924, 0.2064, 0.8935, 0.2173, 0.9108, 0.2343, 0.9074, 0.2297, 0.8866, 0.2162, 0.8924, 0.2343, 0.9074, 0.2524, 0.9056, 0.2498, 0.889, 0.2297, 0.8866, 0.2524, 0.9056, 0.2609, 0.9061, 0.2588, 0.8898, 0.2498, 0.889, 0.2609, 0.9061, 0.274, 0.9108, 0.2725, 0.888, 0.2588, 0.8898, 0.274, 0.9108, 0.2882, 0.9109, 0.2863, 0.8912, 0.2725, 0.888, 0.2882, 0.9109, 0.3161, 0.917, 0.3149, 0.8939, 0.2863, 0.8912, 0.3161, 0.917, 0.3489, 0.9215, 0.3441, 0.8976, 0.3149, 0.8939, 0.3489, 0.9215, 0.3787, 0.9172, 0.3706, 0.8936, 0.3441, 0.8976, 0.3787, 0.9172, 0.4077, 0.8953, 0.3934, 0.881, 0.3706, 0.8936, 0.5548, 0.6306, 0.5746, 0.6553, 0.5913, 0.6662, 0.5704, 0.6306, 0.5909, 0.6484, 0.5991, 0.6676, 0.6071, 0.6689, 0.5978, 0.6504, 0.5913, 0.6662, 0.5991, 0.6676, 0.5909, 0.6484, 0.5704, 0.6306, 0.5704, 0.6306, 0.5909, 0.6484, 0.5978, 0.6504, 0.5786, 0.6237, 0.5177, 0.5554, 0.5704, 0.6306, 0.5786, 0.6237, 0.5323, 0.5483, 0.5089, 0.5173, 0.4936, 0.5261, 0.5177, 0.5554, 0.5323, 0.5483, 0.5548, 0.6306, 0.5704, 0.6306, 0.5177, 0.5554, 0.5038, 0.5698, 0.5787, 0.6626, 0.5746, 0.6553, 0.5548, 0.6306, 0.551, 0.6397, 0.5548, 0.6306, 0.5038, 0.5698, 0.4991, 0.579, 0.551, 0.6397, 0.5177, 0.5554, 0.4936, 0.5261, 0.468, 0.5397, 0.5038, 0.5698, 0.4695, 0.4817, 0.4618, 0.4938, 0.4936, 0.5261, 0.5089, 0.5173, 0.5323, 0.5483, 0.5348, 0.5382, 0.5089, 0.5173, 0.5348, 0.5382, 0.584, 0.57, 0.5601, 0.5225, 0.5937, 0.5594, 0.5601, 0.5225, 0.584, 0.57, 0.6222, 0.5866, 0.5937, 0.5594, 0.584, 0.57, 0.6166, 0.5952, 0.6166, 0.5952, 0.6492, 0.6165, 0.6494, 0.6056, 0.6222, 0.5866, 0.6492, 0.6165, 0.688, 0.614, 0.6843, 0.6057, 0.6494, 0.6056, 0.688, 0.614, 0.7196, 0.5821, 0.7096, 0.5746, 0.6843, 0.6057, 0.7196, 0.5821, 0.7572, 0.5532, 0.7315, 0.5548, 0.7315, 0.5548, 0.7179, 0.5513, 0.7096, 0.5746, 0.7196, 0.5821, 0.74, 0.5294, 0.7267, 0.5201, 0.7179, 0.5513, 0.7315, 0.5548, 0.7671, 0.5346, 0.74, 0.5294, 0.7315, 0.5548, 0.7572, 0.5532, 0.0729, 0.7974, 0.07868, 0.7913, 0.06907, 0.7764, 0.06103, 0.781, 0.07868, 0.7913, 0.1013, 0.8258, 0.1158, 0.8171, 0.09614, 0.7803, 0.1272, 0.8632, 0.1158, 0.8171, 0.1013, 0.8258, 0.1159, 0.866, 0.1351, 0.8971, 0.1272, 0.8632, 0.1159, 0.866, 0.1249, 0.8996, 0.1351, 0.8971, 0.1441, 0.8934, 0.1359, 0.8613, 0.1272, 0.8632, 0.1158, 0.8171, 0.1272, 0.8632, 0.1359, 0.8613, 0.1245, 0.8076, 0.09614, 0.7803, 0.1158, 0.8171, 0.1245, 0.8076, 0.1235, 0.7925, 0.09614, 0.7803, 0.1235, 0.7925, 0.1004, 0.7694, 0.09614, 0.7803, 0.07699, 0.7658, 0.06907, 0.7764, 0.07868, 0.7913, 0.74, 0.5294, 0.7671, 0.5346, 0.781, 0.5086, 0.7533, 0.5011, 0.7267, 0.5201, 0.74, 0.5294, 0.7533, 0.5011, 0.7322, 0.492, 0.06103, 0.781, 0.06907, 0.7764, 0.05072, 0.7472, 0.04357, 0.7518, 0.06907, 0.7764, 0.07699, 0.7658, 0.05072, 0.7472, 0.09614, 0.7803, 0.1004, 0.7694, 0.07556, 0.7448, 0.07699, 0.7658, 0.07556, 0.7448, 0.04181, 0.697, 0.05072, 0.7472, 0.07699, 0.7658, 0.1039, 0.7289, 0.06061, 0.6618, 0.01974, 0.6617, 0.04181, 0.697, 0.1523, 0.7069, 0.1458, 0.6406, 0.06061, 0.6618, 0.1039, 0.7289, 0.1523, 0.7069, 0.1962, 0.6806, 0.1838, 0.6193, 0.1458, 0.6406, 0.1523, 0.7069, 0.191, 0.73, 0.1962, 0.6806, 0.1523, 0.7069, 0.1753, 0.7674, 0.191, 0.73, 0.1039, 0.7289, 0.1507, 0.7844, 0.1753, 0.7674, 0.1523, 0.7069, 0.1039, 0.7289, 0.04181, 0.697, 0.07556, 0.7448, 0.1507, 0.7844, 0.1004, 0.7694, 0.1235, 0.7925, 0.1507, 0.7844, 0.1039, 0.7289, 0.07556, 0.7448, 0.1004, 0.7694, 0.1205, 0.5695, 0.07638, 0.5637, 0.06061, 0.6618, 0.1458, 0.6406, 0.1838, 0.6193, 0.1593, 0.5619, 0.1205, 0.5695, 0.1458, 0.6406, 0.1222, 0.5453, 0.1205, 0.5695, 0.1593, 0.5619, 0.15, 0.5432, 0.191, 0.73, 0.2035, 0.7315, 0.2074, 0.6725, 0.1962, 0.6806, 0.1962, 0.6806, 0.2074, 0.6725, 0.1962, 0.6115, 0.1838, 0.6193, 0.1838, 0.6193, 0.1962, 0.6115, 0.1696, 0.555, 0.1593, 0.5619, 0.1155, 0.5222, 0.1222, 0.5453, 0.15, 0.5432, 0.1332, 0.5236, 0.15, 0.5432, 0.1568, 0.5362, 0.1382, 0.516, 0.1332, 0.5236, 0.15, 0.5432, 0.1593, 0.5619, 0.1696, 0.555, 0.1568, 0.5362, 0.1753, 0.7674, 0.1913, 0.7784, 0.2035, 0.7315, 0.191, 0.73, 0.1913, 0.7784, 0.2102, 0.7776, 0.2207, 0.7389, 0.2035, 0.7315, 0.1507, 0.7844, 0.158, 0.7987, 0.1913, 0.7784, 0.1753, 0.7674, 0.158, 0.7987, 0.1507, 0.7844, 0.1235, 0.7925, 0.1469, 0.8031, 0.158, 0.7987, 0.1235, 0.7925, 0.1441, 0.8934, 0.1599, 0.8786, 0.1557, 0.8465, 0.1359, 0.8613, 0.1557, 0.8465, 0.1245, 0.8076, 0.1359, 0.8613, 0.1245, 0.8076, 0.1557, 0.8465, 0.1417, 0.812, 0.1417, 0.812, 0.1469, 0.8031, 0.1235, 0.7925, 0.1245, 0.8076, 0.1599, 0.8786, 0.17, 0.8775, 0.1671, 0.8491, 0.1557, 0.8465, 0.17, 0.8775, 0.1935, 0.8882, 0.1802, 0.8511, 0.1671, 0.8491, 0.1935, 0.8882, 0.2064, 0.8935, 0.1902, 0.85, 0.1802, 0.8511, 0.2064, 0.8935, 0.2162, 0.8924, 0.1954, 0.8428, 0.1902, 0.85, 0.2162, 0.8924, 0.2297, 0.8866, 0.2079, 0.8432, 0.1954, 0.8428, 0.2225, 0.8577, 0.2079, 0.8432, 0.2297, 0.8866, 0.2297, 0.8866, 0.2498, 0.889, 0.2333, 0.8527, 0.2225, 0.8577, 0.2498, 0.889, 0.2588, 0.8898, 0.2459, 0.8507, 0.2333, 0.8527, 0.2588, 0.8898, 0.2725, 0.888, 0.2569, 0.8474, 0.2459, 0.8507, 0.2725, 0.888, 0.2863, 0.8912, 0.2692, 0.8469, 0.2569, 0.8474, 0.2863, 0.8912, 0.3149, 0.8939, 0.2812, 0.8452, 0.2692, 0.8469, 0.3149, 0.8939, 0.3441, 0.8976, 0.325, 0.8614, 0.325, 0.8614, 0.303, 0.8286, 0.2812, 0.8452, 0.3149, 0.8939, 0.3441, 0.8976, 0.3706, 0.8936, 0.3449, 0.8612, 0.325, 0.8614, 0.325, 0.8614, 0.3449, 0.8612, 0.3231, 0.8181, 0.303, 0.8286, 0.3706, 0.8936, 0.3934, 0.881, 0.3633, 0.8565, 0.3449, 0.8612, 0.3231, 0.8181, 0.3449, 0.8612, 0.3633, 0.8565, 0.2812, 0.8452, 0.303, 0.8286, 0.2803, 0.8052, 0.2737, 0.8274, 0.2692, 0.8469, 0.2812, 0.8452, 0.2737, 0.8274, 0.2596, 0.8271, 0.2673, 0.8113, 0.2596, 0.8271, 0.2737, 0.8274, 0.2673, 0.8113, 0.2737, 0.8274, 0.2803, 0.8052, 0.2596, 0.8271, 0.2673, 0.8113, 0.2571, 0.7669, 0.243, 0.7857, 0.2715, 0.7592, 0.2571, 0.7669, 0.2673, 0.8113, 0.2803, 0.8052, 0.2569, 0.8474, 0.2692, 0.8469, 0.2596, 0.8271, 0.2467, 0.8305, 0.2459, 0.8507, 0.2569, 0.8474, 0.2467, 0.8305, 0.2333, 0.8527, 0.2459, 0.8507, 0.2467, 0.8305, 0.2278, 0.8385, 0.2079, 0.8432, 0.2225, 0.8577, 0.2333, 0.8527, 0.2278, 0.8385, 0.2079, 0.8432, 0.2278, 0.8385, 0.2183, 0.809, 0.2014, 0.815, 0.245, 0.8178, 0.2278, 0.8385, 0.2467, 0.8305, 0.245, 0.8178, 0.2467, 0.8305, 0.2596, 0.8271, 0.2596, 0.8271, 0.243, 0.7857, 0.245, 0.8178, 0.245, 0.8178, 0.2274, 0.8067, 0.2183, 0.809, 0.2278, 0.8385, 0.2274, 0.8067, 0.245, 0.8178, 0.243, 0.7857, 0.2179, 0.7756, 0.243, 0.7857, 0.2437, 0.7469, 0.2183, 0.809, 0.2274, 0.8067, 0.243, 0.7857, 0.2179, 0.7756, 0.2014, 0.815, 0.2183, 0.809, 0.2179, 0.7756, 0.2, 0.7953, 0.2102, 0.7776, 0.2179, 0.7756, 0.2358, 0.7369, 0.2207, 0.7389, 0.2437, 0.7469, 0.2358, 0.7369, 0.2179, 0.7756, 0.2102, 0.7776, 0.1913, 0.7784, 0.2, 0.7953, 0.2179, 0.7756, 0.2102, 0.7776, 0.2, 0.7953, 0.2, 0.7953, 0.1913, 0.7784, 0.158, 0.7987, 0.1676, 0.8037, 0.1638, 0.8112, 0.2014, 0.815, 0.2, 0.7953, 0.1676, 0.8037, 0.1954, 0.8428, 0.2079, 0.8432, 0.2014, 0.815, 0.1638, 0.8112, 0.1902, 0.85, 0.1954, 0.8428, 0.1638, 0.8112, 0.1577, 0.8185, 0.1802, 0.8511, 0.1902, 0.85, 0.1577, 0.8185, 0.1671, 0.8491, 0.1802, 0.8511, 0.1577, 0.8185, 0.1495, 0.8186, 0.1671, 0.8491, 0.1495, 0.8186, 0.1417, 0.812, 0.1557, 0.8465, 0.5273, 0.7965, 0.5412, 0.7675, 0.5229, 0.7403, 0.5049, 0.7496, 0.5115, 0.8245, 0.5273, 0.7965, 0.5049, 0.7496, 0.4932, 0.7627, 0.5115, 0.8245, 0.4932, 0.7627, 0.4865, 0.7876, 0.4897, 0.8443, 0.5115, 0.8245, 0.4865, 0.7876, 0.4624, 0.8625, 0.4897, 0.8443, 0.4865, 0.7876, 0.4674, 0.7916, 0.4654, 0.765, 0.4674, 0.7916, 0.4865, 0.7876, 0.4932, 0.7627, 0.4788, 0.7082, 0.4531, 0.7225, 0.4654, 0.765, 0.4932, 0.7627, 0.4788, 0.7082, 0.4932, 0.7627, 0.5049, 0.7496, 0.4982, 0.6897, 0.4788, 0.7082, 0.5049, 0.7496, 0.5229, 0.7403, 0.5446, 0.7476, 0.5046, 0.6876, 0.4982, 0.6897, 0.5229, 0.7403, 0.5412, 0.7675, 0.5446, 0.7476, 0.5229, 0.7403, 0.5446, 0.7476, 0.5592, 0.7417, 0.5453, 0.7224, 0.5592, 0.7417, 0.5642, 0.7345, 0.5453, 0.7224, 0.5642, 0.7345, 0.5639, 0.7138, 0.5502, 0.7016, 0.5453, 0.7224, 0.5639, 0.7138, 0.5799, 0.705, 0.5637, 0.6895, 0.5502, 0.7016, 0.5799, 0.705, 0.5847, 0.6997, 0.5637, 0.6895, 0.5847, 0.6997, 0.5854, 0.6869, 0.5637, 0.6895, 0.5854, 0.6869, 0.5787, 0.6626, 0.551, 0.6397, 0.5637, 0.6895, 0.5382, 0.6625, 0.5637, 0.6895, 0.551, 0.6397, 0.5502, 0.7016, 0.5637, 0.6895, 0.5382, 0.6625, 0.5278, 0.6727, 0.5453, 0.7224, 0.5502, 0.7016, 0.5278, 0.6727, 0.5147, 0.6826, 0.5453, 0.7224, 0.5147, 0.6826, 0.5046, 0.6876, 0.5446, 0.7476, 0.551, 0.6397, 0.4991, 0.579, 0.4886, 0.596, 0.5382, 0.6625, 0.4886, 0.596, 0.4771, 0.6064, 0.5278, 0.6727, 0.5382, 0.6625, 0.4771, 0.6064, 0.4629, 0.6148, 0.5147, 0.6826, 0.5278, 0.6727, 0.5046, 0.6876, 0.5147, 0.6826, 0.4629, 0.6148, 0.4487, 0.6215, 0.4982, 0.6897, 0.5046, 0.6876, 0.4487, 0.6215, 0.4496, 0.6352, 0.4788, 0.7082, 0.4982, 0.6897, 0.4496, 0.6352, 0.4419, 0.6434, 0.4419, 0.6434, 0.4257, 0.664, 0.4531, 0.7225, 0.4788, 0.7082, 0.4419, 0.6434, 0.3951, 0.6047, 0.394, 0.6311, 0.4257, 0.664, 0.5089, 0.5173, 0.5348, 0.5382, 0.5601, 0.5225, 0.5435, 0.4794, 0.5435, 0.4794, 0.5341, 0.4203, 0.4695, 0.4817, 0.5089, 0.5173, 0.4695, 0.4817, 0.5341, 0.4203, 0.5283, 0.3501, 0.4387, 0.4014, 0.4387, 0.4014, 0.5283, 0.3501, 0.4987, 0.3107, 0.4252, 0.335, 0.4987, 0.3107, 0.4647, 0.2731, 0.3911, 0.2907, 0.4252, 0.335, 0.4417, 0.2624, 0.4103, 0.2665, 0.3911, 0.2907, 0.4647, 0.2731, 0.469, 0.2483, 0.4417, 0.2624, 0.4647, 0.2731, 0.4647, 0.2731, 0.4987, 0.3107, 0.5426, 0.2416, 0.5233, 0.2165, 0.5233, 0.2165, 0.5247, 0.1931, 0.469, 0.2483, 0.4647, 0.2731, 0.5592, 0.259, 0.5426, 0.2416, 0.4987, 0.3107, 0.5283, 0.3501, 0.9376, 0.2901, 0.9324, 0.2711, 0.876, 0.2982, 0.9131, 0.3276, 0.9131, 0.3276, 0.9432, 0.3282, 0.9526, 0.2891, 0.9376, 0.2901, 0.4656, 0.1629, 0.4642, 0.1285, 0.4443, 0.1209, 0.4498, 0.1519, 0.4799, 0.1348, 0.4642, 0.1285, 0.4656, 0.1629, 0.4785, 0.1745, 0.4962, 0.1487, 0.4799, 0.1348, 0.4785, 0.1745, 0.4877, 0.1896, 0.5142, 0.1631, 0.4962, 0.1487, 0.4877, 0.1896, 0.4929, 0.2027, 0.5247, 0.1931, 0.5142, 0.1631, 0.4929, 0.2027, 0.469, 0.2483, 0.5247, 0.1931, 0.504, 0.2067, 0.4868, 0.2234, 0.469, 0.2483, 0.4929, 0.2027, 0.4656, 0.2376, 0.4619, 0.2319, 0.4656, 0.2376, 0.4929, 0.2027, 0.4877, 0.1896, 0.458, 0.2202, 0.4619, 0.2319, 0.4877, 0.1896, 0.4785, 0.1745, 0.4519, 0.2047, 0.458, 0.2202, 0.4785, 0.1745, 0.4656, 0.1629, 0.4656, 0.1629, 0.4498, 0.1519, 0.4438, 0.1958, 0.4519, 0.2047, 0.4417, 0.2624, 0.469, 0.2483, 0.4656, 0.2376, 0.4364, 0.2539, 0.4656, 0.2376, 0.4619, 0.2319, 0.4353, 0.2451, 0.4364, 0.2539, 0.4619, 0.2319, 0.458, 0.2202, 0.4352, 0.2372, 0.4353, 0.2451, 0.458, 0.2202, 0.4519, 0.2047, 0.4269, 0.2217, 0.4352, 0.2372, 0.4519, 0.2047, 0.4438, 0.1958, 0.427, 0.2121, 0.4269, 0.2217, 0.4519, 0.08062, 0.4024, 0.07706, 0.4443, 0.1209, 0.4642, 0.1285, 0.4498, 0.1519, 0.4443, 0.1209, 0.428, 0.1217, 0.4337, 0.1496, 0.4443, 0.1209, 0.4024, 0.07706, 0.3931, 0.09106, 0.428, 0.1217, 0.4337, 0.1496, 0.432, 0.1875, 0.4438, 0.1958, 0.4498, 0.1519, 0.432, 0.1875, 0.4203, 0.2008, 0.427, 0.2121, 0.4438, 0.1958, 0.427, 0.2121, 0.4203, 0.2008, 0.4069, 0.1998, 0.4058, 0.2138, 0.4269, 0.2217, 0.427, 0.2121, 0.4058, 0.2138, 0.4016, 0.2233, 0.4352, 0.2372, 0.4269, 0.2217, 0.4016, 0.2233, 0.4081, 0.2438, 0.4353, 0.2451, 0.4352, 0.2372, 0.4081, 0.2438, 0.4085, 0.2521, 0.4085, 0.2521, 0.4059, 0.259, 0.4364, 0.2539, 0.4353, 0.2451, 0.4103, 0.2665, 0.4417, 0.2624, 0.4364, 0.2539, 0.4059, 0.259, 0.8347, 0.3544, 0.8838, 0.3703, 0.9131, 0.3276, 0.876, 0.2982, 0.9275, 0.3404, 0.9432, 0.3282, 0.9131, 0.3276, 0.9526, 0.2891, 0.9584, 0.3041, 0.9645, 0.3045, 0.9758, 0.2945, 0.9584, 0.3041, 0.9536, 0.3217, 0.9595, 0.3251, 0.9645, 0.3045, 0.9536, 0.3217, 0.9432, 0.3282, 0.9626, 0.3383, 0.9595, 0.3251, 0.9758, 0.2945, 0.9645, 0.3045, 0.9595, 0.3251, 0.9626, 0.3383, 0.9584, 0.3041, 0.9526, 0.2891, 0.9432, 0.3282, 0.9536, 0.3217, 0.5, 0.1017, 0.4712, 0.08419, 0.4799, 0.1348, 0.4962, 0.1487, 0.4712, 0.08419, 0.4519, 0.08062, 0.4642, 0.1285, 0.4799, 0.1348, 0.2958, 0.1566, 0.3132, 0.1309, 0.2987, 0.1138, 0.2795, 0.141, 0.5, 0.1017, 0.4962, 0.1487, 0.5142, 0.1631, 0.9758, 0.2945, 0.9626, 0.3383, 0.998, 0.3243, 0.2937, 0.1942, 0.2958, 0.1566, 0.2795, 0.141, 0.3175, 0.1026, 0.2987, 0.1138, 0.3132, 0.1309, 0.3258, 0.1238, 0.3258, 0.1238, 0.3544, 0.1031, 0.3532, 0.07184, 0.3175, 0.1026, 0.3625, 0.09339, 0.3544, 0.1031, 0.3655, 0.1079, 0.3675, 0.09349, 0.3625, 0.09339, 0.3675, 0.09349, 0.3748, 0.08384, 0.3664, 0.07933, 0.3931, 0.09106, 0.3748, 0.08384, 0.3675, 0.09349, 0.3655, 0.1079, 0.4024, 0.07706, 0.3664, 0.07933, 0.3748, 0.08384, 0.3931, 0.09106, 0.3664, 0.07933, 0.3532, 0.07184, 0.3544, 0.1031, 0.3625, 0.09339, 0.9226, 0.2637, 0.8728, 0.2763, 0.876, 0.2982, 0.9324, 0.2711, 0.9226, 0.2637, 0.9212, 0.2428, 0.8728, 0.2763, 0.5426, 0.2416, 0.5592, 0.259, 0.5746, 0.2175, 0.5593, 0.2086, 0.5746, 0.2175, 0.5987, 0.1708, 0.5865, 0.153, 0.5593, 0.2086, 0.5877, 0.2314, 0.606, 0.2012, 0.5987, 0.1708, 0.5746, 0.2175, 0.5741, 0.2683, 0.5877, 0.2314, 0.5746, 0.2175, 0.5592, 0.259, 0.5476, 0.3577, 0.5741, 0.2683, 0.5592, 0.259, 0.5283, 0.3501, 0.5517, 0.4212, 0.5476, 0.3577, 0.5283, 0.3501, 0.5341, 0.4203, 0.562, 0.4826, 0.5517, 0.4212, 0.5341, 0.4203, 0.5435, 0.4794, 0.5737, 0.5195, 0.562, 0.4826, 0.5435, 0.4794, 0.5601, 0.5225, 0.5601, 0.5225, 0.5937, 0.5594, 0.5737, 0.5195, 0.5825, 0.3857, 0.5476, 0.3577, 0.5517, 0.4212, 0.5854, 0.4242, 0.6585, 0.3658, 0.5825, 0.3857, 0.5854, 0.4242, 0.6577, 0.4274, 0.719, 0.371, 0.6585, 0.3658, 0.6577, 0.4274, 0.7146, 0.4287, 0.7436, 0.3756, 0.719, 0.371, 0.7146, 0.4287, 0.7394, 0.4322, 0.7394, 0.4322, 0.7146, 0.4287, 0.7107, 0.4881, 0.7322, 0.492, 0.7267, 0.5201, 0.7322, 0.492, 0.7107, 0.4881, 0.7179, 0.5513, 0.7267, 0.5201, 0.7107, 0.4881, 0.7081, 0.5434, 0.7096, 0.5746, 0.7179, 0.5513, 0.7081, 0.5434, 0.6843, 0.6057, 0.7096, 0.5746, 0.6792, 0.5723, 0.6494, 0.6056, 0.6843, 0.6057, 0.6792, 0.5723, 0.6492, 0.5747, 0.7107, 0.4881, 0.6729, 0.4844, 0.675, 0.5433, 0.7081, 0.5434, 0.7096, 0.5746, 0.7081, 0.5434, 0.675, 0.5433, 0.6792, 0.5723, 0.7146, 0.4287, 0.6577, 0.4274, 0.6729, 0.4844, 0.7107, 0.4881, 0.6222, 0.5866, 0.6494, 0.6056, 0.6492, 0.5747, 0.6577, 0.4274, 0.5854, 0.4242, 0.6103, 0.4995, 0.6729, 0.4844, 0.6103, 0.4995, 0.6298, 0.5396, 0.675, 0.5433, 0.6729, 0.4844, 0.675, 0.5433, 0.6298, 0.5396, 0.6492, 0.5747, 0.6792, 0.5723, 0.5937, 0.5594, 0.6222, 0.5866, 0.6492, 0.5747, 0.6298, 0.5396, 0.6298, 0.5396, 0.6103, 0.4995, 0.5737, 0.5195, 0.5937, 0.5594, 0.562, 0.4826, 0.5737, 0.5195, 0.6103, 0.4995, 0.5517, 0.4212, 0.562, 0.4826, 0.6103, 0.4995, 0.5854, 0.4242, 0.7322, 0.492, 0.7533, 0.5011, 0.7704, 0.4393, 0.7394, 0.4322, 0.7436, 0.3756, 0.7394, 0.4322, 0.7704, 0.4393, 0.7792, 0.3767, 0.7533, 0.5011, 0.781, 0.5086, 0.7938, 0.4439, 0.7704, 0.4393, 0.04357, 0.7518, 0.05072, 0.7472, 0.04181, 0.697, 0.01916, 0.6752, 0.01916, 0.6752, 0.04181, 0.697, 0.01974, 0.6617, 0.7938, 0.4439, 0.8091, 0.3903, 0.7792, 0.3767, 0.7704, 0.4393, 0.719, 0.371, 0.7436, 0.3756, 0.767, 0.3032, 0.7301, 0.3082, 0.6585, 0.3658, 0.719, 0.371, 0.7301, 0.3082, 0.6557, 0.283, 0.5741, 0.2683, 0.5476, 0.3577, 0.5825, 0.3857, 0.6585, 0.3658, 0.5877, 0.2314, 0.5741, 0.2683, 0.6585, 0.3658, 0.6557, 0.283, 0.6557, 0.283, 0.606, 0.2012, 0.5877, 0.2314, 0.6576, 0.2385, 0.6557, 0.283, 0.6908, 0.2627, 0.6166, 0.1982, 0.6557, 0.283, 0.6576, 0.2385, 0.6166, 0.1982, 0.606, 0.2012, 0.6557, 0.283, 0.7215, 0.2838, 0.6908, 0.2627, 0.6557, 0.283, 0.7301, 0.3082, 0.7627, 0.2781, 0.7215, 0.2838, 0.7301, 0.3082, 0.767, 0.3032, 0.7436, 0.3756, 0.7792, 0.3767, 0.8086, 0.2879, 0.767, 0.3032, 0.876, 0.2982, 0.8728, 0.2763, 0.8086, 0.2879, 0.8347, 0.3544, 0.876, 0.2982, 0.8086, 0.2879, 0.7792, 0.3767, 0.7792, 0.3767, 0.8091, 0.3903, 0.8347, 0.3544, 0.4387, 0.4014, 0.4252, 0.335, 0.4105, 0.3832, 0.6135, 0.1561, 0.5987, 0.1708, 0.606, 0.2012, 0.6166, 0.1982, 0.6263, 0.1139, 0.5865, 0.153, 0.5987, 0.1708, 0.6135, 0.1561, 0.9432, 0.3282, 0.9275, 0.3404, 0.9626, 0.3383, 0.3571, 0.2342, 0.375, 0.2636, 0.4085, 0.2521, 0.4081, 0.2438, 0.9275, 0.3404, 0.9131, 0.3276, 0.8838, 0.3703, 0.2937, 0.1942, 0.3091, 0.2296, 0.375, 0.2636, 0.3571, 0.2342, 0.375, 0.2636, 0.4059, 0.259, 0.4085, 0.2521, 0.3911, 0.2907, 0.4103, 0.2665, 0.4059, 0.259, 0.375, 0.2636, 0.375, 0.2636, 0.3091, 0.2296, 0.3911, 0.2907, 0.3238, 0.1716, 0.3132, 0.1309, 0.2958, 0.1566, 0.3212, 0.1939, 0.2958, 0.1566, 0.2937, 0.1942, 0.3212, 0.1939, 0.3212, 0.1939, 0.2937, 0.1942, 0.3571, 0.2342, 0.3238, 0.1716, 0.3212, 0.1939, 0.3571, 0.2342, 0.3608, 0.2183, 0.3608, 0.2183, 0.3571, 0.2342, 0.4081, 0.2438, 0.4016, 0.2233, 0.3521, 0.1549, 0.366, 0.1514, 0.3655, 0.1079, 0.3544, 0.1031, 0.3776, 0.1964, 0.3891, 0.1883, 0.366, 0.1514, 0.3521, 0.1549, 0.3238, 0.1716, 0.3358, 0.1598, 0.3258, 0.1238, 0.3132, 0.1309, 0.3358, 0.1598, 0.3521, 0.1549, 0.3544, 0.1031, 0.3258, 0.1238, 0.3678, 0.203, 0.3776, 0.1964, 0.3521, 0.1549, 0.3358, 0.1598, 0.3238, 0.1716, 0.3608, 0.2183, 0.3678, 0.203, 0.3358, 0.1598, 0.4058, 0.2138, 0.4069, 0.1998, 0.3891, 0.1883, 0.3776, 0.1964, 0.3678, 0.203, 0.3608, 0.2183, 0.4016, 0.2233, 0.3776, 0.1964, 0.3678, 0.203, 0.4016, 0.2233, 0.4058, 0.2138, 0.3891, 0.1883, 0.4069, 0.1998, 0.432, 0.1875, 0.4337, 0.1496, 0.4069, 0.1998, 0.4203, 0.2008, 0.432, 0.1875, 0.366, 0.1514, 0.3891, 0.1883, 0.4337, 0.1496, 0.428, 0.1217, 0.428, 0.1217, 0.3931, 0.09106, 0.3655, 0.1079, 0.366, 0.1514, 0.1469, 0.8031, 0.1417, 0.812, 0.1495, 0.8186, 0.1577, 0.8185, 0.1469, 0.8031, 0.1577, 0.8185, 0.1638, 0.8112, 0.1676, 0.8037, 0.158, 0.7987, 0.1469, 0.8031, 0.1638, 0.8112, 0.4257, 0.664, 0.394, 0.6311, 0.3876, 0.6453, 0.416, 0.6748, 0.4531, 0.7225, 0.4257, 0.664, 0.416, 0.6748, 0.394, 0.6311, 0.3644, 0.619, 0.3605, 0.6332, 0.3876, 0.6453, 0.3387, 0.6192, 0.33, 0.6372, 0.3605, 0.6332, 0.3644, 0.619, 0.2571, 0.7224, 0.2358, 0.7369, 0.2437, 0.7469, 0.3114, 0.6315, 0.2907, 0.7002, 0.314, 0.7036, 0.33, 0.6372, 0.2762, 0.7003, 0.2907, 0.7002, 0.3114, 0.6315, 0.3114, 0.6315, 0.33, 0.6372, 0.3387, 0.6192, 0.2907, 0.7002, 0.2762, 0.7003, 0.2715, 0.7592, 0.2909, 0.7585, 0.2571, 0.7669, 0.2715, 0.7592, 0.2762, 0.7003, 0.2571, 0.7224, 0.6132, 0.07687, 0.5865, 0.153, 0.6263, 0.1139, 0.6263, 0.1139, 0.6858, 0.04239, 0.6622, 0.02205, 0.6132, 0.07687, 0.6602, 0.1761, 0.7282, 0.19, 0.7512, 0.1523, 0.6906, 0.1286, 0.6725, 0.2236, 0.7197, 0.2342, 0.7282, 0.19, 0.6602, 0.1761, 0.6906, 0.1286, 0.7512, 0.1523, 0.7819, 0.1001, 0.731, 0.0786, 0.731, 0.0786, 0.7819, 0.1001, 0.8136, 0.03819, 0.781, 0.02322, 0.6642, 0.1002, 0.6355, 0.1493, 0.6602, 0.1761, 0.6906, 0.1286, 0.6135, 0.1561, 0.6355, 0.1493, 0.6642, 0.1002, 0.6263, 0.1139, 0.6576, 0.2385, 0.6725, 0.2236, 0.6602, 0.1761, 0.6166, 0.1982, 0.6166, 0.1982, 0.6602, 0.1761, 0.6355, 0.1493, 0.6135, 0.1561, 0.6908, 0.2627, 0.7197, 0.2342, 0.6725, 0.2236, 0.6576, 0.2385, 0.7026, 0.05119, 0.6642, 0.1002, 0.6906, 0.1286, 0.731, 0.0786, 0.781, 0.02322, 0.7589, 0.0108, 0.7026, 0.05119, 0.731, 0.0786, 0.6263, 0.1139, 0.6642, 0.1002, 0.7026, 0.05119, 0.6858, 0.04239, 0.6858, 0.04239, 0.7026, 0.05119, 0.7589, 0.0108, 0.7554, 0.00195, 0.781, 0.02322, 0.8089, 0.00394, 0.7554, 0.00195, 0.7589, 0.0108, 0.8089, 0.00394, 0.781, 0.02322, 0.8136, 0.03819, 0.8354, 0.02333, 0.8136, 0.03819, 0.8294, 0.04613, 0.8354, 0.02333, 0.7819, 0.1001, 0.8137, 0.1231, 0.8294, 0.04613, 0.8136, 0.03819, 0.8137, 0.1231, 0.7865, 0.1663, 0.8017, 0.1717, 0.7819, 0.1001, 0.7512, 0.1523, 0.7865, 0.1663, 0.8137, 0.1231, 0.7865, 0.1663, 0.761, 0.2168, 0.7804, 0.2439, 0.8017, 0.1717, 0.7512, 0.1523, 0.7282, 0.19, 0.761, 0.2168, 0.7865, 0.1663, 0.7406, 0.2516, 0.7627, 0.2781, 0.7804, 0.2439, 0.761, 0.2168, 0.7197, 0.2342, 0.7406, 0.2516, 0.761, 0.2168, 0.7282, 0.19, 0.6908, 0.2627, 0.7406, 0.2516, 0.7197, 0.2342, 0.7406, 0.2516, 0.6908, 0.2627, 0.7215, 0.2838, 0.7627, 0.2781, 0.7804, 0.2439, 0.7627, 0.2781, 0.767, 0.3032, 0.767, 0.3032, 0.8086, 0.2879, 0.8088, 0.2541, 0.7804, 0.2439, 0.7804, 0.2439, 0.8088, 0.2541, 0.8323, 0.1633, 0.8017, 0.1717, 0.8458, 0.04502, 0.8354, 0.02333, 0.8294, 0.04613, 0.8458, 0.04502, 0.8294, 0.04613, 0.8137, 0.1231, 0.8374, 0.118, 0.8137, 0.1231, 0.8017, 0.1717, 0.8323, 0.1633, 0.8374, 0.118, 0.8458, 0.04502, 0.9059, 0.04687, 0.8669, 0.02139, 0.8354, 0.02333, 0.6858, 0.04239, 0.7554, 0.00195, 0.6622, 0.02205, 0.8374, 0.118, 0.8323, 0.1633, 0.8819, 0.1374, 0.9217, 0.1325, 0.9059, 0.04687, 0.8819, 0.1374, 0.8374, 0.118, 0.8819, 0.1374, 0.9059, 0.04687, 0.8458, 0.04502, 0.8819, 0.1374, 0.9208, 0.1976, 0.9217, 0.1325, 0.8323, 0.1633, 0.8088, 0.2541, 0.9208, 0.1976, 0.8819, 0.1374, 0.8088, 0.2541, 0.8086, 0.2879, 0.8728, 0.2763, 0.9208, 0.1976, 0.8088, 0.2541, 0.8728, 0.2763, 0.9212, 0.2428, 0.303, 0.8286, 0.3231, 0.8181, 0.3037, 0.791, 0.2803, 0.8052, 0.3037, 0.791, 0.2909, 0.7585, 0.2715, 0.7592, 0.2803, 0.8052, 0.33, 0.6372, 0.314, 0.7036, 0.3355, 0.6673, 0.3183, 0.7504, 0.2909, 0.7585, 0.3037, 0.791, 0.3279, 0.7799, 0.314, 0.7036, 0.2907, 0.7002, 0.2909, 0.7585, 0.3183, 0.7504, 0.3416, 0.8055, 0.3279, 0.7799, 0.3037, 0.791, 0.3231, 0.8181, 0.3231, 0.8181, 0.3633, 0.8565, 0.3711, 0.8402, 0.3416, 0.8055, 0.4075, 0.8578, 0.3711, 0.8402, 0.3633, 0.8565, 0.3934, 0.881, 0.4327, 0.8552, 0.4075, 0.8578, 0.3934, 0.881, 0.4077, 0.8953, 0.4624, 0.8625, 0.4674, 0.7916, 0.444, 0.7941, 0.4327, 0.8552, 0.4674, 0.7916, 0.4654, 0.765, 0.4431, 0.7679, 0.444, 0.7941, 0.4654, 0.765, 0.4531, 0.7225, 0.4291, 0.734, 0.4431, 0.7679, 0.4531, 0.7225, 0.416, 0.6748, 0.4038, 0.6908, 0.4291, 0.734, 0.3785, 0.6697, 0.4038, 0.6908, 0.416, 0.6748, 0.3876, 0.6453, 0.3876, 0.6453, 0.3605, 0.6332, 0.3576, 0.6601, 0.3785, 0.6697, 0.3605, 0.6332, 0.33, 0.6372, 0.3355, 0.6673, 0.3576, 0.6601, 0.06061, 0.6618, 0.07638, 0.5637, 0.04414, 0.5495, 0.01974, 0.6617, 0.1205, 0.5695, 0.1222, 0.5453, 0.08863, 0.5286, 0.07638, 0.5637, 0.1568, 0.5362, 0.1656, 0.5221, 0.1462, 0.5031, 0.1382, 0.516, 0.1696, 0.555, 0.1872, 0.5445, 0.1656, 0.5221, 0.1568, 0.5362, 0.1962, 0.6115, 0.2155, 0.6015, 0.1872, 0.5445, 0.1696, 0.555, 0.2074, 0.6725, 0.2251, 0.6722, 0.2155, 0.6015, 0.1962, 0.6115, 0.2035, 0.7315, 0.2207, 0.7389, 0.2251, 0.6722, 0.2074, 0.6725, 0.3749, 0.7593, 0.3183, 0.7504, 0.3279, 0.7799, 0.3749, 0.7593, 0.3785, 0.6697, 0.3576, 0.6601, 0.3749, 0.7593, 0.4075, 0.8578, 0.4327, 0.8552, 0.3749, 0.7593, 0.3576, 0.6601, 0.3355, 0.6673, 0.3749, 0.7593, 0.4327, 0.8552, 0.444, 0.7941, 0.3749, 0.7593, 0.444, 0.7941, 0.4431, 0.7679, 0.3749, 0.7593, 0.314, 0.7036, 0.3183, 0.7504, 0.3749, 0.7593, 0.4431, 0.7679, 0.4291, 0.734, 0.3416, 0.8055, 0.3749, 0.7593, 0.3279, 0.7799, 0.3749, 0.7593, 0.4291, 0.734, 0.4038, 0.6908, 0.3749, 0.7593, 0.3416, 0.8055, 0.3711, 0.8402, 0.314, 0.7036, 0.3749, 0.7593, 0.3355, 0.6673, 0.3749, 0.7593, 0.4038, 0.6908, 0.3785, 0.6697, 0.3749, 0.7593, 0.3711, 0.8402, 0.4075, 0.8578, 0.07638, 0.5637, 0.08863, 0.5286, 0.08302, 0.5157, 0.04414, 0.5495, 0.1155, 0.5222, 0.1148, 0.5098, 0.1079, 0.5124, 0.08863, 0.5286, 0.1222, 0.5453, 0.1155, 0.5222, 0.08863, 0.5286, 0.1155, 0.5222, 0.1079, 0.5124, 0.08302, 0.5157, 0.1148, 0.5098, 0.1155, 0.5222, 0.1228, 0.5162, 0.1228, 0.5162, 0.1155, 0.5222, 0.1332, 0.5236, 0.1382, 0.516, 0.1255, 0.5052, 0.125, 0.5111, 0.1228, 0.5162, 0.1332, 0.5236, 0.1382, 0.516, 0.125, 0.5111, 0.1255, 0.5052, 0.1382, 0.516, 0.1462, 0.5031, 0.1322, 0.4958, 0.1197, 0.4902, 0.1255, 0.5052, 0.1322, 0.4958, 0.1157, 0.5038, 0.1148, 0.5098, 0.1228, 0.5162, 0.125, 0.5111, 0.08503, 0.5, 0.08302, 0.5157, 0.1079, 0.5124, 0.1058, 0.5009, 0.2044, 0.4771, 0.2065, 0.528, 0.2455, 0.5776, 0.2728, 0.5321, 0.1451, 0.451, 0.1769, 0.5052, 0.2065, 0.528, 0.2044, 0.4771, 0.1769, 0.5052, 0.1656, 0.5221, 0.1872, 0.5445, 0.2065, 0.528, 0.2155, 0.6015, 0.2455, 0.5776, 0.2065, 0.528, 0.1872, 0.5445, 0.1502, 0.4886, 0.1462, 0.5031, 0.1656, 0.5221, 0.1769, 0.5052, 0.1451, 0.451, 0.1502, 0.4886, 0.1769, 0.5052, 0.1462, 0.5031, 0.1502, 0.4886, 0.1322, 0.4958, 0.1451, 0.451, 0.1275, 0.4849, 0.1502, 0.4886, 0.1275, 0.4849, 0.1322, 0.4958, 0.1502, 0.4886, 0.1322, 0.4958, 0.1275, 0.4849, 0.1197, 0.4902, 0.3163, 0.4964, 0.2506, 0.4432, 0.2044, 0.4771, 0.2728, 0.5321, 0.3559, 0.4662, 0.2724, 0.4305, 0.2506, 0.4432, 0.3163, 0.4964, 0.2899, 0.4235, 0.2724, 0.4305, 0.3559, 0.4662, 0.3716, 0.4474, 0.2728, 0.5321, 0.3301, 0.5359, 0.3163, 0.4964, 0.3301, 0.5359, 0.2728, 0.5321, 0.3034, 0.5675, 0.3251, 0.5643, 0.358, 0.5204, 0.3559, 0.4662, 0.3163, 0.4964, 0.3301, 0.5359, 0.3559, 0.4662, 0.358, 0.5204, 0.3945, 0.5257, 0.4036, 0.5028, 0.3301, 0.5359, 0.3564, 0.5434, 0.358, 0.5204, 0.3251, 0.5643, 0.3564, 0.5434, 0.3301, 0.5359, 0.3251, 0.5643, 0.3589, 0.5699, 0.3786, 0.5549, 0.3564, 0.5434, 0.358, 0.5204, 0.3564, 0.5434, 0.3786, 0.5549, 0.3945, 0.5257, 0.3589, 0.5699, 0.3872, 0.5777, 0.3996, 0.5642, 0.3786, 0.5549, 0.4138, 0.4957, 0.3716, 0.4474, 0.3559, 0.4662, 0.4036, 0.5028, 0.4084, 0.4275, 0.3716, 0.4474, 0.4138, 0.4957, 0.4323, 0.4877, 0.4189, 0.5199, 0.4036, 0.5028, 0.3945, 0.5257, 0.4036, 0.5028, 0.4189, 0.5199, 0.4224, 0.5138, 0.4138, 0.4957, 0.4138, 0.4957, 0.4224, 0.5138, 0.4326, 0.5109, 0.4323, 0.4877, 0.4618, 0.4938, 0.4695, 0.4817, 0.4451, 0.4787, 0.4323, 0.4877, 0.4695, 0.4817, 0.4387, 0.4014, 0.4451, 0.4787, 0.4451, 0.4787, 0.4084, 0.4275, 0.4323, 0.4877, 0.4084, 0.4275, 0.4451, 0.4787, 0.4387, 0.4014, 0.4387, 0.4014, 0.4105, 0.3832, 0.4084, 0.4275, 0.8091, 0.3903, 0.8028, 0.4383, 0.8199, 0.4231, 0.8028, 0.4383, 0.8338, 0.4417, 0.8199, 0.4231, 0.00195, 0.6253, 0.01974, 0.6617, 0.04414, 0.5495, 0.0202, 0.5503, 0.0202, 0.5503, 0.04414, 0.5495, 0.08302, 0.5157, 0.08503, 0.5, 0.1058, 0.5009, 0.1079, 0.5124, 0.1148, 0.5098, 0.1157, 0.5038, 0.1157, 0.5038, 0.125, 0.5111, 0.1255, 0.5052, 0.1157, 0.5038, 0.1255, 0.5052, 0.1197, 0.4902, 0.1058, 0.5009, 0.1058, 0.5009, 0.1197, 0.4902, 0.09929, 0.485, 0.08503, 0.5, 0.08503, 0.5, 0.09929, 0.485, 0.02537, 0.5238, 0.0202, 0.5503, 0.1451, 0.451, 0.09929, 0.485, 0.1197, 0.4902, 0.1275, 0.4849, 0.2044, 0.4771, 0.2506, 0.4432, 0.1451, 0.451, 0.1451, 0.451, 0.04769, 0.4982, 0.02537, 0.5238, 0.09929, 0.485, 0.2571, 0.7224, 0.2437, 0.7469, 0.243, 0.7857, 0.2571, 0.7669, 0.2939, 0.6241, 0.2571, 0.7224, 0.2762, 0.7003, 0.3114, 0.6315, 0.3589, 0.5699, 0.2939, 0.6241, 0.3425, 0.6035, 0.3425, 0.6035, 0.3689, 0.5993, 0.3872, 0.5777, 0.3589, 0.5699, 0.3034, 0.5675, 0.2728, 0.5321, 0.2455, 0.5776, 0.2862, 0.6124, 0.3251, 0.5643, 0.2862, 0.6124, 0.2939, 0.6241, 0.3589, 0.5699, 0.2358, 0.7369, 0.2571, 0.7224, 0.2939, 0.6241, 0.2862, 0.6124, 0.4618, 0.4938, 0.4323, 0.4877, 0.4326, 0.5109, 0.4618, 0.4938, 0.4326, 0.5109, 0.468, 0.5397, 0.4936, 0.5261, 0.468, 0.5397, 0.4661, 0.5475, 0.4991, 0.579, 0.5038, 0.5698, 0.468, 0.5397, 0.4326, 0.5109, 0.4224, 0.5138, 0.4661, 0.5475, 0.4167, 0.5825, 0.3996, 0.5642, 0.3872, 0.5777, 0.4048, 0.5915, 0.4239, 0.5769, 0.3996, 0.5642, 0.4167, 0.5825, 0.436, 0.5679, 0.412, 0.5469, 0.3996, 0.5642, 0.4239, 0.5769, 0.2251, 0.6722, 0.2207, 0.7389, 0.2358, 0.7369, 0.2862, 0.6124, 0.2251, 0.6722, 0.2862, 0.6124, 0.2455, 0.5776, 0.2155, 0.6015, 0.4505, 0.558, 0.4319, 0.5397, 0.412, 0.5469, 0.436, 0.5679, 0.3945, 0.5257, 0.412, 0.5469, 0.4319, 0.5397, 0.4189, 0.5199, 0.412, 0.5469, 0.3945, 0.5257, 0.3786, 0.5549, 0.3996, 0.5642, 0.4189, 0.5199, 0.4319, 0.5397, 0.4224, 0.5138, 0.4505, 0.558, 0.4661, 0.5475, 0.4224, 0.5138, 0.4319, 0.5397, 0.4661, 0.5475, 0.4505, 0.558, 0.4886, 0.596, 0.4991, 0.579, 0.4505, 0.558, 0.436, 0.5679, 0.4771, 0.6064, 0.4886, 0.596, 0.436, 0.5679, 0.4239, 0.5769, 0.4629, 0.6148, 0.4771, 0.6064, 0.4239, 0.5769, 0.4167, 0.5825, 0.4487, 0.6215, 0.4629, 0.6148, 0.4487, 0.6215, 0.4167, 0.5825, 0.4048, 0.5915, 0.3951, 0.6047, 0.4419, 0.6434, 0.4496, 0.6352, 0.4496, 0.6352, 0.4487, 0.6215, 0.4048, 0.5915, 0.3951, 0.6047, 0.3034, 0.5675, 0.2862, 0.6124, 0.3251, 0.5643, 0.3425, 0.6035, 0.2939, 0.6241, 0.3114, 0.6315, 0.3387, 0.6192, 0.3689, 0.5993, 0.3425, 0.6035, 0.3387, 0.6192, 0.3644, 0.619, 0.3689, 0.5993, 0.3644, 0.619, 0.394, 0.6311, 0.3951, 0.6047, 0.3872, 0.5777, 0.3689, 0.5993, 0.3951, 0.6047, 0.4048, 0.5915, 0.4868, 0.2234, 0.4943, 0.21, 0.4929, 0.2027, 0.469, 0.2483, 0.5247, 0.1931, 0.4929, 0.2027, 0.4943, 0.21, 0.504, 0.2067, 0.4943, 0.21, 0.4868, 0.2234, 0.504, 0.2067, 0.8028, 0.4383, 0.8091, 0.3903, 0.7938, 0.4439])
me_desert_rock_01_group.materials.append(mat_desert_rock_material)
me_desert_rock_01_group.use_remesh_preserve_volume = False
me_desert_rock_01_group.use_remesh_preserve_attributes = False
me_desert_rock_01_group.use_mirror_vertex_groups = False
me_desert_rock_01_group.update()
arm_armature = bpy.data.armatures.new('Armature')  # bones are not reproduced

# ---- objects
ob_small_rocks_1 = bpy.data.objects.new('small_rocks_1', me_small_rocks_1)
ob_small_rocks_2 = bpy.data.objects.new('small_rocks_2', me_small_rocks_2)
ob_desert_rock_small = bpy.data.objects.new('desert_rock_small', me_desert_rock_small)
ob_desert_rock_small_2 = bpy.data.objects.new('desert_rock_small_2', me_desert_rock_small_2)
ob_grub_armature = bpy.data.objects.new('grub_armature', arm_armature)
ob_grub_plane = bpy.data.objects.new('grub_plane', me_plane)
ob_desert_rock_01 = bpy.data.objects.new('desert_rock_01', me_desert_rock_01_group)
ob_lamp = bpy.data.objects.new('Lamp', light_lamp)
ob_camera = bpy.data.objects.new('Camera', cam_camera)

# ---- transforms, parenting, visibility, modifiers, constraints
ob_small_rocks_1.location = (0.0, 0.0, 0.0)
ob_small_rocks_1.lineart.crease_threshold = 0.0
ob_small_rocks_2.location = (0.0, 0.0, 0.0)
ob_small_rocks_2.lineart.crease_threshold = 0.0
ob_desert_rock_small.location = (0.0, 0.0, 0.0)
ob_desert_rock_small.lineart.crease_threshold = 0.0
ob_desert_rock_small_2.location = (0.0, 0.0, 0.0)
ob_desert_rock_small_2.lineart.crease_threshold = 0.0
ob_grub_armature.location = (0.0, 0.0, 0.0)
ob_grub_armature.scale = (0.1115, 0.1115, 0.1115)
ob_grub_armature.lineart.crease_threshold = 0.0
ob_grub_plane.parent = ob_grub_armature
ob_grub_plane.matrix_parent_inverse = Matrix(((8.965, 0.0, 0.0, 0.0), (0.0, 8.965, 0.0, 0.0), (0.0, 0.0, 8.965, 0.0), (0.0, 0.0, 0.0, 1.0)))
ob_grub_plane.location = (0.0, 0.0, 0.0)
ob_grub_plane.scale = (2.067, 2.067, 2.067)
ob_grub_plane.lineart.crease_threshold = 0.0
_vg = ob_grub_plane.vertex_groups.new(name='Bone')
for _i, _w in zip([0, 1, 2, 3], [1.0, 1.0, 1.0, 1.0]): _vg.add([_i], _w, 'REPLACE')
_vg = ob_grub_plane.vertex_groups.new(name='Bone.001')
for _i, _w in zip([4, 5, 6, 7], [1.0, 1.0, 1.0, 1.0]): _vg.add([_i], _w, 'REPLACE')
_vg = ob_grub_plane.vertex_groups.new(name='Bone.002')
for _i, _w in zip([8, 9, 10, 11], [1.0, 1.0, 1.0, 1.0]): _vg.add([_i], _w, 'REPLACE')
_vg = ob_grub_plane.vertex_groups.new(name='Bone.003')
_vg.add([12, 13, 14, 15], 1.0, 'REPLACE')
_vg = ob_grub_plane.vertex_groups.new(name='Bone.004')
for _i, _w in zip([16, 17, 18, 19], [1.0, 1.0, 1.0, 1.0]): _vg.add([_i], _w, 'REPLACE')
_m = ob_grub_plane.modifiers.new('Armature', 'ARMATURE')
_m.object = ob_grub_armature
_m.use_bone_envelopes = True
ob_desert_rock_01.location = (0.0, 0.0, 0.0)
ob_desert_rock_01.lineart.crease_threshold = 0.0
ob_lamp.location = (11.91, 1.005, 17.2)
ob_lamp.rotation_euler = (0.6503, 0.05522, 1.866)
ob_lamp.lock_rotations_4d = False
ob_lamp.empty_display_type = 'ARROWS'
ob_lamp.color = (0.0, 0.0, 0.0, 0.0)
ob_lamp.hide_viewport = True
ob_lamp.lineart.crease_threshold = 0.0
ob_camera.location = (0.0, -25.9, -3.48e-06)
ob_camera.rotation_euler = (1.571, -0.0, 0.0)
ob_camera.scale = (1.0, 1.0, 1.0)
ob_camera.lock_rotations_4d = False
ob_camera.empty_display_type = 'ARROWS'
ob_camera.color = (0.0, 0.0, 0.0, 0.0)
ob_camera.hide_viewport = True
ob_camera.display_type = 'WIRE'
ob_camera.lineart.crease_threshold = 0.0

# ---- collection membership
col_collection_1.objects.link(ob_small_rocks_1)
col_collection_1.objects.link(ob_small_rocks_2)
col_collection_1.objects.link(ob_desert_rock_small)
col_collection_1.objects.link(ob_desert_rock_small_2)
col_collection_1.objects.link(ob_grub_armature)
col_collection_1.objects.link(ob_grub_plane)
col_collection_1.objects.link(ob_desert_rock_01)
col_collection_1.objects.link(ob_lamp)
col_collection_1.objects.link(ob_camera)

# ---- scene / render settings (as saved in the file)
scene.camera = ob_camera
scene.frame_start = 1; scene.frame_end = 250; scene.frame_set(1)
scene.render.engine = 'BLENDER_EEVEE_NEXT'
scene.render.image_settings.color_mode = 'RGB'
scene.render.image_settings.compression = 90
scene.render.resolution_percentage = 50
scene.render.dither_intensity = 0.0
scene.render.bake_margin = 2
scene.render.bake_bias = 0.0
scene.cycles.use_denoising = False
scene.cycles.samples = 10
scene.cycles.sampling_pattern = 'TABULATED_SOBOL'
scene.cycles.light_sampling_threshold = 0.0
scene.cycles.use_adaptive_sampling = False
scene.cycles.use_light_tree = False
scene.cycles.blur_glossy = 0.0
scene.cycles.volume_bounces = 1
scene.cycles.pixel_filter_type = 'GAUSSIAN'
scene.cycles.sample_clamp_indirect = 0.0
scene.view_settings.view_transform = 'Standard'
bpy.context.view_layer.update()
